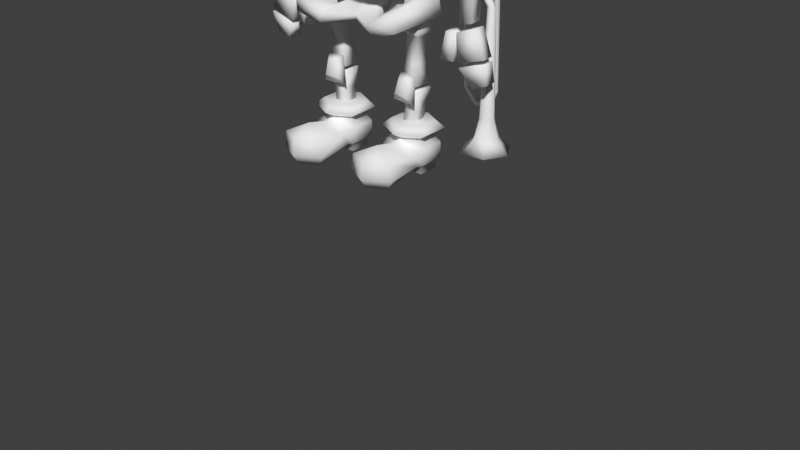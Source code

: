 # Source: skelol.blend  (saved by Blender 4.5.91; exported with 4.5.12 LTS)
import bpy
from mathutils import Matrix  # noqa: F401  (used for matrix-valued properties, if any)

bpy.ops.wm.read_factory_settings(use_empty=True)
scene = bpy.context.scene
scene.name = 'Scene'

# ---- world
world_world = bpy.data.worlds.new('World'); scene.world = world_world
world_world.use_nodes = True; world_world.node_tree.nodes.clear()
_N = world_world.node_tree.nodes; _L = world_world.node_tree.links
n0 = _N.new('ShaderNodeOutputWorld'); n0.name = 'World Output'; n0.location = (300, 300)
n1 = _N.new('ShaderNodeBackground'); n1.name = 'Background'; n1.location = (10, 300)
n1.inputs[0].default_value = (0.05088, 0.05088, 0.05088, 1.0)
_L.new(n1.outputs[0], n0.inputs[0])
n0.is_active_output = True
world_world.color = (0.05088, 0.05088, 0.05088)
world_world.use_sun_shadow = False
world_world.sun_shadow_jitter_overblur = 0.0

# ---- meshes
me_skelol_mesh = bpy.data.meshes.new('skelol mesh')
me_skelol_mesh.from_pydata([(0.2211, -0.1258, 0.161), (0.3237, -0.138, 0.1124), (0.3262, -0.1188, 0.05715), (0.2755, -0.1404, 0.001335), (0.3274, -0.3339, 0.1443), (0.3449, -0.3277, 0.05715), (0.3086, -0.3061, 0.001335), (0.2211, -0.3861, 0.1443), (0.2211, -0.4016, 0.05715), (0.2211, -0.3583, 0.001335), (0.2211, -0.2826, 0.1969), (0.1148, -0.3339, 0.1443), (0.09741, -0.3277, 0.05715), (0.1336, -0.3061, 0.001335), (0.1186, -0.138, 0.1124), (0.116, -0.1188, 0.05715), (0.1668, -0.1404, 0.001335), (0.2211, 0.09696, 0.002011), (0.123, 0.04032, 0.002011), (0.123, -0.07297, 0.002011), (0.3192, -0.07297, 0.002011), (0.3192, 0.04032, 0.002011), (0.2211, 0.09696, 0.03985), (0.123, 0.04032, 0.03985), (0.123, -0.07297, 0.03985), (0.3192, -0.07297, 0.03985), (0.3192, 0.04032, 0.03985), (0.2211, 0.122, 0.05716), (0.1051, 0.05502, 0.05716), (0.1051, -0.07897, 0.05716), (0.3372, -0.07897, 0.05716), (0.3372, 0.05502, 0.05716), (0.2211, 0.122, 0.1363), (0.1051, 0.05502, 0.1363), (0.1051, -0.07897, 0.1363), (0.3372, -0.07897, 0.1363), (0.3372, 0.05502, 0.1363), (0.2211, 0.08261, 0.1788), (0.1392, 0.03532, 0.1788), (0.1392, -0.05926, 0.1788), (0.2211, -0.1066, 0.1788), (0.303, -0.05926, 0.1788), (0.303, 0.03532, 0.1788), (0.2211, 0.1404, 0.2124), (0.08917, 0.06422, 0.2124), (0.08917, -0.08816, 0.2124), (0.2211, -0.1644, 0.2124), (0.3531, -0.08816, 0.2124), (0.3531, 0.06422, 0.2124), (0.2211, 0.09811, 0.2463), (0.1258, 0.04307, 0.2463), (0.1258, -0.06701, 0.2463), (0.2211, -0.122, 0.2463), (0.3165, -0.06701, 0.2463), (0.3165, 0.04307, 0.2463), (0.2145, -0.2666, 1.417), (0.2956, 0.1208, 1.497), (0.0, 0.2464, 1.426), (0.0, -0.3881, 1.369), (0.3124, 0.1208, 0.9612), (0.247, -0.2666, 0.9612), (0.0, -0.3881, 1.077), (0.0, 0.2464, 1.077), (0.3033, -0.2508, 0.7394), (0.352, 0.02962, 0.7736), (0.0, 0.09393, 0.7237), (0.0, -0.1658, 0.7217), (0.3267, 0.02245, 0.8966), (0.2851, -0.2579, 0.8218), (0.0, -0.1622, 0.7624), (0.0, 0.02436, 0.8842), (0.14, -0.1397, 0.7779), (0.2222, -0.08377, 0.8303), (0.1316, -0.1094, 0.7371), (0.2021, -0.07432, 0.7659), (0.1595, -0.2481, 0.6989), (0.1302, 0.1751, 0.8192), (0.1503, -0.2482, 0.7562), (0.116, 0.1081, 0.9647), (0.04949, -0.04988, 0.8261), (0.1365, 0.02495, 0.8781), (0.0605, -0.04969, 0.7582), (0.1432, 0.009151, 0.7964), (0.0, 0.1146, 0.8958), (0.0, 0.08546, 1.769), (0.0, -0.001943, 0.8051), (0.06984, 0.03904, 0.8958), (0.0, -0.06561, 1.769), (0.06984, 0.009924, 1.769), (0.3377, -0.07288, 1.497), (0.3436, -0.07288, 0.9612), (0.06984, 0.06568, 1.501), (0.06984, 0.009924, 0.9721), (0.0, 0.08546, 0.9721), (0.0, 0.1412, 1.501), (0.0, -0.009855, 1.501), (0.0, -0.06561, 0.9721), (0.09719, -0.2461, 1.434), (0.07117, -0.2453, 1.526), (0.06428, -0.1429, 1.424), (0.03826, -0.142, 1.516), (0.3581, -0.1633, 1.501), (0.3404, -0.1627, 1.563), (0.3357, -0.09325, 1.494), (0.3181, -0.09265, 1.556), (0.3082, 0.1208, 1.41), (0.3208, 0.1208, 1.262), (0.3334, 0.1208, 1.175), (0.3031, 0.1208, 1.048), (0.2256, -0.2666, 1.347), (0.2367, -0.2666, 1.214), (0.2478, -0.2666, 1.143), (0.2388, -0.2666, 1.032), (0.0, -0.3881, 1.331), (0.0, -0.3881, 1.231), (0.0, -0.3881, 1.193), (0.0, -0.3881, 1.115), (0.0, 0.2464, 1.377), (0.0, 0.2464, 1.266), (0.0, 0.2464, 1.217), (0.0, 0.2464, 1.126), (0.3503, -0.07288, 1.41), (0.3629, -0.07288, 1.262), (0.3755, -0.07288, 1.175), (0.3343, -0.07288, 1.048), (0.1695, -0.2049, 1.427), (0.2281, 0.05949, 1.484), (0.0, 0.1452, 1.434), (0.0, -0.2879, 1.392), (0.2589, 0.05949, 0.9693), (0.2117, -0.2049, 0.9693), (0.0, -0.2879, 1.053), (0.0, 0.1452, 1.053), (0.2586, -0.07272, 1.484), (0.2814, -0.07272, 0.9693), (0.2397, 0.05949, 1.402), (0.2513, 0.05949, 1.258), (0.2629, 0.05949, 1.175), (0.2504, 0.05949, 1.052), (0.1801, -0.2049, 1.356), (0.1906, -0.2049, 1.223), (0.2011, -0.2049, 1.152), (0.2039, -0.2049, 1.04), (0.0, -0.2879, 1.345), (0.0, -0.2879, 1.235), (0.0, -0.2879, 1.188), (0.0, -0.2879, 1.1), (0.0, 0.1452, 1.378), (0.0, 0.1452, 1.261), (0.0, 0.1452, 1.205), (0.0, 0.1452, 1.108), (0.2702, -0.07272, 1.402), (0.2818, -0.07272, 1.258), (0.2934, -0.07272, 1.175), (0.2729, -0.07272, 1.052), (0.06984, 0.06568, 1.237), (0.0, 0.1412, 1.237), (0.0, -0.009855, 1.237), (0.1586, -0.127, 1.466), (0.1409, -0.1265, 1.529), (0.1809, -0.1971, 1.473), (0.1632, -0.1965, 1.536), (0.1886, -0.06596, 0.4091), (0.2841, -0.05884, 0.4051), (0.1806, 0.04256, 0.4117), (0.2761, 0.04968, 0.4077), (0.1707, -0.06714, 0.1281), (0.2355, -0.0623, 0.1254), (0.1653, 0.006513, 0.1298), (0.2301, 0.01135, 0.1271), (0.1928, 0.02839, 0.3088), (0.2576, 0.03323, 0.3061), (0.1982, -0.04526, 0.307), (0.2631, -0.04042, 0.3043), (0.2696, -0.06596, 0.4311), (0.1741, -0.05884, 0.435), (0.2776, 0.04256, 0.4284), (0.1821, 0.04968, 0.4324), (0.2821, -0.06282, 0.6768), (0.2173, -0.05799, 0.6795), (0.2875, 0.01083, 0.6751), (0.2227, 0.01566, 0.6778), (0.2654, 0.02839, 0.5314), (0.2006, 0.03323, 0.5341), (0.26, -0.04526, 0.5331), (0.1952, -0.04042, 0.5358), (0.2281, 0.01135, 0.7923), (0.2929, 0.006513, 0.7896), (0.2875, -0.06714, 0.7913), (0.2227, -0.0623, 0.7941), (0.2972, -0.08221, 0.6987), (0.2017, -0.07508, 0.7027), (0.3052, 0.02626, 0.6961), (0.2097, 0.03338, 0.7001), (0.1288, 0.01919, 0.814), (0.1233, -0.05446, 0.8158), (0.1024, -0.06725, 0.7244), (0.1104, 0.04122, 0.7218), (0.287, -0.08751, 0.3493), (0.1555, -0.08039, 0.3548), (0.2737, -0.06681, 0.4899), (0.1845, -0.06197, 0.4936), (0.2545, -0.1163, 0.3932), (0.1853, -0.1126, 0.3961), (0.2005, -0.1029, 0.4692), (0.2475, -0.1054, 0.4672), (0.4783, -0.06596, 1.065), (0.5725, -0.05884, 1.081), (0.4699, 0.04256, 1.066), (0.5641, 0.04968, 1.082), (0.5202, -0.06714, 0.7867), (0.5841, -0.0623, 0.7977), (0.5145, 0.006513, 0.7872), (0.5784, 0.01135, 0.7983), (0.5036, 0.02839, 0.968), (0.5675, 0.03323, 0.9791), (0.5093, -0.04526, 0.9674), (0.5732, -0.04042, 0.9785), (0.5528, -0.06596, 1.104), (0.4586, -0.05884, 1.087), (0.5612, 0.04256, 1.103), (0.467, 0.04968, 1.087), (0.5131, -0.06282, 1.347), (0.4491, -0.05799, 1.336), (0.5187, 0.01083, 1.346), (0.4548, 0.01566, 1.335), (0.5275, 0.02839, 1.201), (0.4636, 0.03323, 1.19), (0.5218, -0.04526, 1.201), (0.4579, -0.04042, 1.19), (0.4359, 0.01135, 1.448), (0.4998, 0.006513, 1.459), (0.4942, -0.06714, 1.46), (0.4302, -0.0623, 1.449), (0.5232, -0.08221, 1.371), (0.429, -0.07508, 1.355), (0.5315, 0.02626, 1.37), (0.4374, 0.03338, 1.354), (0.3342, 0.01919, 1.448), (0.3285, -0.05446, 1.449), (0.3273, -0.06725, 1.355), (0.3357, 0.04122, 1.354), (0.5073, -0.06714, 0.7444), (0.608, -0.0623, 0.7781), (0.4981, 0.006513, 0.7429), (0.5987, 0.01135, 0.7767), (0.6478, 0.01135, 0.6446), (0.5061, 0.006513, 0.6017), (0.519, -0.06714, 0.604), (0.6607, -0.0623, 0.6468), (0.652, 0.01135, 0.6235), (0.5113, 0.006513, 0.5808), (0.5241, -0.06714, 0.5831), (0.6648, -0.0623, 0.6257), (0.6488, 0.03913, 0.5161), (0.578, 0.03429, 0.489), (0.5847, -0.03936, 0.4899), (0.6555, -0.03452, 0.517), (0.4471, -0.06714, 0.7413), (0.4977, -0.0623, 0.7434), (0.4429, 0.006513, 0.7426), (0.4935, 0.01135, 0.7447), (0.4798, 0.01135, 0.6054), (0.4097, 0.006513, 0.6067), (0.4157, -0.06714, 0.6051), (0.4857, -0.0623, 0.6037), (0.0, 0.2627, 2.342), (0.0, 0.4146, 2.144), (0.0, 0.418, 1.872), (0.0, 0.3824, 1.738), (0.2275, 0.1314, 2.342), (0.3941, 0.1871, 2.144), (0.405, 0.1552, 1.919), (0.2549, 0.1375, 1.792), (0.2205, -0.3116, 2.342), (0.3941, -0.3904, 2.15), (0.405, -0.4056, 1.935), (0.0, -0.395, 2.342), (0.0, -0.5142, 2.15), (0.0, -0.5646, 1.887), (0.0, 1.541e-08, 2.413), (0.0, -0.4327, 1.782), (0.0, -0.386, 1.782), (0.3192, -0.2475, 1.782), (0.2955, 0.1496, 1.645), (0.0, -0.441, 1.563), (0.2368, 0.1336, 1.782), (0.3791, -0.2038, 1.652), (0.0, -0.3115, 1.563), (0.2458, -0.2249, 1.782), (0.2458, -0.3556, 1.782), (0.2926, -0.3574, 1.63), (0.3045, -0.2422, 1.631), (0.3102, 0.1547, 1.782), (0.3701, 0.1547, 1.66), (0.2532, -0.4662, 1.916), (0.0, -0.4299, 1.724), (0.0, -0.5447, 1.724), (0.129, -0.4112, 1.739), (0.129, -0.497, 1.739), (0.2508, -0.4502, 1.717), (0.2742, -0.4444, 1.744), (0.2748, -0.3877, 1.744), (0.2585, -0.3834, 1.717), (0.1551, -0.4873, 1.709), (0.2012, -0.4703, 1.705), (0.2441, -0.3811, 1.705), (0.1981, -0.3944, 1.709), (0.0838, -0.4212, 1.701), (0.04763, -0.4252, 1.7), (0.04763, -0.5178, 1.7), (0.0838, -0.5038, 1.701), (0.0, -0.4435, 1.807), (0.2643, -0.3928, 1.807), (-0.2211, -0.1258, 0.161), (-0.3237, -0.138, 0.1124), (-0.3262, -0.1188, 0.05715), (-0.2755, -0.1404, 0.001335), (-0.3274, -0.3339, 0.1443), (-0.3449, -0.3277, 0.05715), (-0.3086, -0.3061, 0.001335), (-0.2211, -0.3861, 0.1443), (-0.2211, -0.4016, 0.05715), (-0.2211, -0.3583, 0.001335), (-0.2211, -0.2826, 0.1969), (-0.1148, -0.3339, 0.1443), (-0.09741, -0.3277, 0.05715), (-0.1336, -0.3061, 0.001335), (-0.1186, -0.138, 0.1124), (-0.116, -0.1188, 0.05715), (-0.1668, -0.1404, 0.001335), (-0.2211, 0.09696, 0.002011), (-0.123, 0.04032, 0.002011), (-0.123, -0.07297, 0.002011), (-0.3192, -0.07297, 0.002011), (-0.3192, 0.04032, 0.002011), (-0.2211, 0.09696, 0.03985), (-0.123, 0.04032, 0.03985), (-0.123, -0.07297, 0.03985), (-0.3192, -0.07297, 0.03985), (-0.3192, 0.04032, 0.03985), (-0.2211, 0.122, 0.05716), (-0.1051, 0.05502, 0.05716), (-0.1051, -0.07897, 0.05716), (-0.3372, -0.07897, 0.05716), (-0.3372, 0.05502, 0.05716), (-0.2211, 0.122, 0.1363), (-0.1051, 0.05502, 0.1363), (-0.1051, -0.07897, 0.1363), (-0.3372, -0.07897, 0.1363), (-0.3372, 0.05502, 0.1363), (-0.2211, 0.08261, 0.1788), (-0.1392, 0.03532, 0.1788), (-0.1392, -0.05926, 0.1788), (-0.2211, -0.1066, 0.1788), (-0.303, -0.05926, 0.1788), (-0.303, 0.03532, 0.1788), (-0.2211, 0.1404, 0.2124), (-0.08917, 0.06422, 0.2124), (-0.08917, -0.08816, 0.2124), (-0.2211, -0.1644, 0.2124), (-0.3531, -0.08816, 0.2124), (-0.3531, 0.06422, 0.2124), (-0.2211, 0.09811, 0.2463), (-0.1258, 0.04307, 0.2463), (-0.1258, -0.06701, 0.2463), (-0.2211, -0.122, 0.2463), (-0.3165, -0.06701, 0.2463), (-0.3165, 0.04307, 0.2463), (-0.2145, -0.2666, 1.417), (-0.2956, 0.1208, 1.497), (-0.3124, 0.1208, 0.9612), (-0.247, -0.2666, 0.9612), (-0.3033, -0.2508, 0.7394), (-0.352, 0.02962, 0.7736), (-0.3267, 0.02245, 0.8966), (-0.2851, -0.2579, 0.8218), (-0.14, -0.1397, 0.7779), (-0.2222, -0.08377, 0.8303), (-0.1316, -0.1094, 0.7371), (-0.2021, -0.07432, 0.7659), (-0.1595, -0.2481, 0.6989), (-0.1302, 0.1751, 0.8192), (-0.1503, -0.2482, 0.7562), (-0.116, 0.1081, 0.9647), (-0.04949, -0.04988, 0.8261), (-0.1365, 0.02495, 0.8781), (-0.0605, -0.04969, 0.7582), (-0.1432, 0.009151, 0.7964), (-0.06984, 0.03904, 0.8958), (-0.06984, 0.009924, 1.769), (-0.3377, -0.07288, 1.497), (-0.3436, -0.07288, 0.9612), (-0.06984, 0.06568, 1.501), (-0.06984, 0.009924, 0.9721), (-0.09719, -0.2461, 1.434), (-0.07117, -0.2453, 1.526), (-0.06428, -0.1429, 1.424), (-0.03826, -0.142, 1.516), (-0.3581, -0.1633, 1.501), (-0.3404, -0.1627, 1.563), (-0.3357, -0.09325, 1.494), (-0.3181, -0.09265, 1.556), (-0.3082, 0.1208, 1.41), (-0.3208, 0.1208, 1.262), (-0.3334, 0.1208, 1.175), (-0.3031, 0.1208, 1.048), (-0.2256, -0.2666, 1.347), (-0.2367, -0.2666, 1.214), (-0.2478, -0.2666, 1.143), (-0.2388, -0.2666, 1.032), (-0.3503, -0.07288, 1.41), (-0.3629, -0.07288, 1.262), (-0.3755, -0.07288, 1.175), (-0.3343, -0.07288, 1.048), (-0.1695, -0.2049, 1.427), (-0.2281, 0.05949, 1.484), (-0.2589, 0.05949, 0.9693), (-0.2117, -0.2049, 0.9693), (-0.2586, -0.07272, 1.484), (-0.2814, -0.07272, 0.9693), (-0.2397, 0.05949, 1.402), (-0.2513, 0.05949, 1.258), (-0.2629, 0.05949, 1.175), (-0.2504, 0.05949, 1.052), (-0.1801, -0.2049, 1.356), (-0.1906, -0.2049, 1.223), (-0.2011, -0.2049, 1.152), (-0.2039, -0.2049, 1.04), (-0.2702, -0.07272, 1.402), (-0.2818, -0.07272, 1.258), (-0.2934, -0.07272, 1.175), (-0.2729, -0.07272, 1.052), (-0.06984, 0.06568, 1.237), (-0.1586, -0.127, 1.466), (-0.1409, -0.1265, 1.529), (-0.1809, -0.1971, 1.473), (-0.1632, -0.1965, 1.536), (-0.1886, -0.06596, 0.4091), (-0.2841, -0.05884, 0.4051), (-0.1806, 0.04256, 0.4117), (-0.2761, 0.04968, 0.4077), (-0.1707, -0.06714, 0.1281), (-0.2355, -0.0623, 0.1254), (-0.1653, 0.006513, 0.1298), (-0.2301, 0.01135, 0.1271), (-0.1928, 0.02839, 0.3088), (-0.2576, 0.03323, 0.3061), (-0.1982, -0.04526, 0.307), (-0.2631, -0.04042, 0.3043), (-0.2696, -0.06596, 0.4311), (-0.1741, -0.05884, 0.435), (-0.2776, 0.04256, 0.4284), (-0.1821, 0.04968, 0.4324), (-0.2821, -0.06282, 0.6768), (-0.2173, -0.05799, 0.6795), (-0.2875, 0.01083, 0.6751), (-0.2227, 0.01566, 0.6778), (-0.2654, 0.02839, 0.5314), (-0.2006, 0.03323, 0.5341), (-0.26, -0.04526, 0.5331), (-0.1952, -0.04042, 0.5358), (-0.2281, 0.01135, 0.7923), (-0.2929, 0.006513, 0.7896), (-0.2875, -0.06714, 0.7913), (-0.2227, -0.0623, 0.7941), (-0.2972, -0.08221, 0.6987), (-0.2017, -0.07508, 0.7027), (-0.3052, 0.02626, 0.6961), (-0.2097, 0.03338, 0.7001), (-0.1288, 0.01919, 0.814), (-0.1233, -0.05446, 0.8158), (-0.1024, -0.06725, 0.7244), (-0.1104, 0.04122, 0.7218), (-0.287, -0.08751, 0.3493), (-0.1555, -0.08039, 0.3548), (-0.2737, -0.06681, 0.4899), (-0.1845, -0.06197, 0.4936), (-0.2545, -0.1163, 0.3932), (-0.1853, -0.1126, 0.3961), (-0.2005, -0.1029, 0.4692), (-0.2475, -0.1054, 0.4672), (-0.4783, -0.06596, 1.065), (-0.5725, -0.05884, 1.081), (-0.4699, 0.04256, 1.066), (-0.5641, 0.04968, 1.082), (-0.5202, -0.06714, 0.7867), (-0.5841, -0.0623, 0.7977), (-0.5145, 0.006513, 0.7872), (-0.5784, 0.01135, 0.7983), (-0.5036, 0.02839, 0.968), (-0.5675, 0.03323, 0.9791), (-0.5093, -0.04526, 0.9674), (-0.5732, -0.04042, 0.9785), (-0.5528, -0.06596, 1.104), (-0.4586, -0.05884, 1.087), (-0.5612, 0.04256, 1.103), (-0.467, 0.04968, 1.087), (-0.5131, -0.06282, 1.347), (-0.4491, -0.05799, 1.336), (-0.5187, 0.01083, 1.346), (-0.4548, 0.01566, 1.335), (-0.5275, 0.02839, 1.201), (-0.4636, 0.03323, 1.19), (-0.5218, -0.04526, 1.201), (-0.4579, -0.04042, 1.19), (-0.4359, 0.01135, 1.448), (-0.4998, 0.006513, 1.459), (-0.4942, -0.06714, 1.46), (-0.4302, -0.0623, 1.449), (-0.5232, -0.08221, 1.371), (-0.429, -0.07508, 1.355), (-0.5315, 0.02626, 1.37), (-0.4374, 0.03338, 1.354), (-0.3342, 0.01919, 1.448), (-0.3285, -0.05446, 1.449), (-0.3273, -0.06725, 1.355), (-0.3357, 0.04122, 1.354), (-0.5073, -0.06714, 0.7444), (-0.608, -0.0623, 0.7781), (-0.4981, 0.006513, 0.7429), (-0.5987, 0.01135, 0.7767), (-0.6478, 0.01135, 0.6446), (-0.5061, 0.006513, 0.6017), (-0.519, -0.06714, 0.604), (-0.6607, -0.0623, 0.6468), (-0.652, 0.01135, 0.6235), (-0.5113, 0.006513, 0.5808), (-0.5241, -0.06714, 0.5831), (-0.6648, -0.0623, 0.6257), (-0.6488, 0.03913, 0.5161), (-0.578, 0.03429, 0.489), (-0.5847, -0.03936, 0.4899), (-0.6555, -0.03452, 0.517), (-0.4471, -0.06714, 0.7413), (-0.4977, -0.0623, 0.7434), (-0.4429, 0.006513, 0.7426), (-0.4935, 0.01135, 0.7447), (-0.4798, 0.01135, 0.6054), (-0.4097, 0.006513, 0.6067), (-0.4157, -0.06714, 0.6051), (-0.4857, -0.0623, 0.6037), (-0.2275, 0.1314, 2.342), (-0.3941, 0.1871, 2.144), (-0.405, 0.1552, 1.919), (-0.2549, 0.1375, 1.792), (-0.2205, -0.3116, 2.342), (-0.3941, -0.3904, 2.15), (-0.405, -0.4056, 1.935), (-0.3192, -0.2475, 1.782), (-0.2955, 0.1496, 1.645), (-0.2368, 0.1336, 1.782), (-0.3791, -0.2038, 1.652), (-0.2458, -0.2249, 1.782), (-0.2458, -0.3556, 1.782), (-0.2926, -0.3574, 1.63), (-0.3045, -0.2422, 1.631), (-0.3102, 0.1547, 1.782), (-0.3701, 0.1547, 1.66), (-0.2532, -0.4662, 1.916), (-0.129, -0.4112, 1.739), (-0.129, -0.497, 1.739), (-0.2508, -0.4502, 1.717), (-0.2742, -0.4444, 1.744), (-0.2748, -0.3877, 1.744), (-0.2585, -0.3834, 1.717), (-0.1551, -0.4873, 1.709), (-0.2012, -0.4703, 1.705), (-0.2441, -0.3811, 1.705), (-0.1981, -0.3944, 1.709), (-0.0838, -0.4212, 1.701), (-0.04763, -0.4252, 1.7), (-0.04763, -0.5178, 1.7), (-0.0838, -0.5038, 1.701), (-0.2643, -0.3928, 1.807), (0.4469, 0.1002, 0.145), (0.51, -0.009122, 0.145), (0.6363, -0.009122, 0.145), (0.6995, 0.1002, 0.145), (0.6363, 0.2096, 0.145), (0.51, 0.2096, 0.145), (0.506, 0.1002, 0.2026), (0.5396, 0.04204, 0.2026), (0.6068, 0.04204, 0.2026), (0.6404, 0.1002, 0.2026), (0.6068, 0.1584, 0.2026), (0.5396, 0.1584, 0.2026), (0.5334, 0.1002, 0.3086), (0.5533, 0.06581, 0.3086), (0.593, 0.06581, 0.3086), (0.6129, 0.1002, 0.3086), (0.593, 0.1347, 0.3086), (0.5533, 0.1347, 0.3086), (0.5521, 0.1047, 0.8398), (0.5627, 0.08652, 0.8398), (0.5837, 0.08652, 0.8398), (0.5942, 0.1047, 0.8398), (0.5837, 0.1229, 0.8398), (0.5627, 0.1229, 0.8398), (0.5197, 0.1247, 0.8969), (0.5265, 0.1247, 0.9168), (0.5299, 0.1065, 0.9267), (0.5265, 0.08831, 0.9168), (0.5197, 0.08831, 0.8969), (0.5163, 0.1065, 0.887), (0.4613, 0.1409, 0.902), (0.4541, 0.1409, 0.9205), (0.4506, 0.1227, 0.9298), (0.4541, 0.1044, 0.9205), (0.4613, 0.1044, 0.902), (0.4648, 0.1227, 0.8927), (0.4246, 0.1471, 0.8551), (0.4047, 0.1471, 0.8555), (0.3948, 0.1289, 0.8558), (0.4047, 0.1107, 0.8555), (0.4246, 0.1107, 0.8551), (0.4346, 0.1289, 0.8549), (0.4246, 0.1788, 0.4117), (0.4047, 0.1788, 0.4117), (0.3948, 0.1606, 0.4117), (0.4047, 0.1424, 0.4117), (0.4246, 0.1424, 0.4117), (0.4346, 0.1606, 0.4117), (0.4718, 0.1841, 0.3499), (0.463, 0.1841, 0.3321), (0.4586, 0.1659, 0.3231), (0.463, 0.1476, 0.3321), (0.4718, 0.1476, 0.3499), (0.4762, 0.1659, 0.3588), (0.5326, 0.1804, 0.3514), (0.5462, 0.1804, 0.3346), (0.553, 0.1606, 0.3262), (0.5462, 0.1409, 0.3346), (0.5326, 0.1409, 0.3514), (0.5258, 0.1606, 0.3598), (0.5645, 0.172, 0.4241), (0.581, 0.172, 0.4231), (0.5892, 0.1569, 0.4225), (0.581, 0.1418, 0.4231), (0.5645, 0.1418, 0.4241), (0.5563, 0.1569, 0.4247), (0.5657, 0.1541, 1.059), (0.5798, 0.1541, 1.059), (0.5868, 0.1412, 1.06), (0.5798, 0.1284, 1.059), (0.5657, 0.1284, 1.059), (0.5587, 0.1412, 1.059), (0.5546, 0.1745, 1.103), (0.5909, 0.1745, 1.104), (0.6091, 0.1412, 1.105), (0.5909, 0.1079, 1.104), (0.5546, 0.1079, 1.103), (0.5364, 0.1412, 1.102), (0.5922, 0.1332, 0.2111), (0.6113, 0.1002, 0.2111), (0.5922, 0.06726, 0.2111), (0.5541, 0.06726, 0.2111), (0.5351, 0.1002, 0.2111), (0.5727, 0.1412, 1.092), (0.5541, 0.1332, 0.2111)], [], [(16, 15, 2, 3), (10, 0, 14), (2, 1, 4, 5), (3, 2, 5, 6), (1, 10, 4), (16, 3, 6, 13), (5, 4, 7, 8), (6, 5, 8, 9), (4, 10, 7), (6, 9, 13), (8, 7, 11, 12), (9, 8, 12, 13), (7, 10, 11), (11, 10, 14), (12, 11, 14, 15), (13, 12, 15, 16), (21, 26, 25, 20), (18, 23, 22, 17), (17, 22, 26, 21), (20, 25, 24, 19), (19, 24, 23, 18), (22, 27, 31, 26), (30, 2, 25), (24, 29, 28, 23), (26, 31, 30, 25), (24, 15, 29), (23, 28, 27, 22), (31, 36, 35, 30), (28, 33, 32, 27), (27, 32, 36, 31), (29, 15, 14, 34), (29, 34, 33, 28), (32, 37, 42, 36), (35, 41, 40, 0), (34, 39, 38, 33), (36, 42, 41, 35), (0, 40, 39, 34), (33, 38, 37, 32), (42, 48, 47, 41), (40, 46, 45, 39), (38, 44, 43, 37), (37, 43, 48, 42), (41, 47, 46, 40), (39, 45, 44, 38), (43, 49, 54, 48), (47, 53, 52, 46), (45, 51, 50, 44), (48, 54, 53, 47), (46, 52, 51, 45), (44, 50, 49, 43), (1, 2, 30, 35), (24, 25, 2, 15), (0, 10, 1), (35, 0, 1), (34, 14, 0), (50, 51, 52, 53, 54, 49), (117, 57, 56, 105), (121, 89, 55, 109), (109, 55, 58, 113), (75, 77, 69, 66), (64, 67, 68, 63), (76, 78, 67, 64), (67, 72, 68), (68, 72, 71, 77), (79, 70, 69), (80, 79, 81, 82), (64, 63, 74), (76, 64, 74, 82), (78, 70, 79, 80), (72, 80, 82, 74), (67, 78, 80, 72), (65, 70, 78, 76), (63, 68, 77, 75), (75, 66, 81, 73), (79, 71, 73, 81), (71, 72, 74, 73), (65, 76, 82, 81), (77, 71, 79, 69), (81, 66, 65), (63, 75, 73, 74), (91, 94, 84, 88), (95, 91, 88, 87), (105, 56, 89, 121), (85, 86, 92, 96), (157, 155, 91, 95), (86, 83, 93, 92), (155, 156, 94, 91), (158, 159, 104, 103), (103, 104, 102, 101), (160, 161, 98, 97), (158, 103, 101, 160), (159, 100, 98, 161), (59, 108, 124, 90), (107, 106, 122, 123), (60, 112, 116, 61), (111, 110, 114, 115), (90, 124, 112, 60), (123, 122, 110, 111), (62, 120, 108, 59), (119, 118, 106, 107), (108, 120, 150, 138), (111, 115, 145, 141), (119, 107, 137, 149), (114, 110, 140, 144), (106, 118, 148, 136), (109, 113, 143, 139), (124, 108, 138, 154), (117, 105, 135, 147), (112, 124, 154, 142), (107, 123, 153, 137), (123, 111, 141, 153), (60, 61, 131, 130), (89, 56, 126, 133), (122, 106, 136, 152), (56, 57, 127, 126), (110, 122, 152, 140), (90, 60, 130, 134), (59, 90, 134, 129), (105, 121, 151, 135), (55, 89, 133, 125), (121, 109, 139, 151), (62, 59, 129, 132), (116, 112, 142, 146), (58, 55, 125, 128), (126, 127, 147, 135), (137, 136, 148, 149), (129, 138, 150, 132), (131, 146, 142, 130), (145, 144, 140, 141), (128, 125, 139, 143), (133, 126, 135, 151), (125, 133, 151, 139), (153, 152, 136, 137), (141, 140, 152, 153), (130, 142, 154, 134), (134, 154, 138, 129), (92, 93, 156, 155), (96, 92, 155, 157), (99, 97, 98, 100), (104, 159, 161, 102), (99, 158, 160, 97), (101, 102, 161, 160), (99, 100, 159, 158), (170, 171, 169, 168), (168, 169, 167, 166), (172, 173, 163, 162), (170, 168, 166, 172), (171, 165, 163, 173), (164, 162, 163, 165), (169, 171, 173, 167), (164, 170, 172, 162), (166, 167, 173, 172), (164, 165, 171, 170), (182, 183, 181, 180), (191, 190, 188, 189), (184, 185, 175, 174), (182, 180, 178, 184), (183, 177, 175, 185), (176, 174, 175, 177), (181, 183, 185, 179), (176, 182, 184, 174), (178, 179, 185, 184), (176, 177, 183, 182), (187, 186, 189, 188), (190, 192, 187, 188), (189, 186, 194, 195), (192, 193, 186, 187), (180, 181, 193, 192), (181, 179, 191, 193), (178, 180, 192, 190), (179, 178, 190, 191), (197, 196, 195, 194), (193, 191, 196, 197), (186, 193, 197, 194), (191, 189, 195, 196), (200, 198, 199, 201), (205, 204, 203, 202), (198, 200, 205, 202), (199, 198, 202, 203), (200, 201, 204, 205), (201, 199, 203, 204), (86, 85, 83), (214, 215, 213, 212), (212, 213, 211, 210), (216, 217, 207, 206), (214, 212, 210, 216), (215, 209, 207, 217), (208, 206, 207, 209), (213, 215, 217, 211), (208, 214, 216, 206), (210, 211, 217, 216), (208, 209, 215, 214), (226, 227, 225, 224), (235, 234, 232, 233), (228, 229, 219, 218), (226, 224, 222, 228), (227, 221, 219, 229), (220, 218, 219, 221), (225, 227, 229, 223), (220, 226, 228, 218), (222, 223, 229, 228), (220, 221, 227, 226), (231, 230, 233, 232), (234, 236, 231, 232), (233, 230, 238, 239), (236, 237, 230, 231), (224, 225, 237, 236), (225, 223, 235, 237), (222, 224, 236, 234), (223, 222, 234, 235), (241, 240, 239, 238), (237, 235, 240, 241), (230, 237, 241, 238), (235, 233, 239, 240), (244, 242, 243, 245), (247, 246, 249, 248), (243, 242, 248, 249), (242, 244, 247, 248), (245, 243, 249, 246), (244, 245, 246, 247), (251, 252, 253, 250), (255, 254, 257, 256), (250, 253, 257, 254), (251, 250, 254, 255), (253, 252, 256, 257), (252, 251, 255, 256), (260, 258, 259, 261), (263, 262, 265, 264), (259, 258, 264, 265), (258, 260, 263, 264), (261, 259, 265, 262), (260, 261, 262, 263), (269, 268, 272, 273), (267, 266, 270, 271), (266, 280, 270), (270, 280, 274), (273, 272, 276, 313), (271, 270, 274, 275), (274, 280, 277), (275, 274, 277, 278), (289, 283, 293, 286), (287, 292, 284, 294), (283, 287, 294, 293), (282, 289, 292, 288), (285, 291, 290, 281), (283, 289, 290), (292, 289, 286, 284), (291, 287, 283, 290), (290, 289, 282, 281), (286, 293, 294, 284), (288, 292, 291, 285), (287, 291, 292), (279, 295, 278), (272, 271, 275, 276), (268, 267, 271, 272), (302, 301, 300, 303), (301, 313, 295), (306, 305, 304, 307), (305, 306, 303, 300), (298, 307, 304, 299), (308, 311, 310, 309), (273, 313, 269), (309, 310, 297, 296), (308, 298, 299, 311), (300, 301, 295, 305), (304, 305, 299), (305, 295, 299), (310, 311, 299, 297), (279, 297, 299, 295), (269, 313, 312), (278, 295, 276, 275), (298, 313, 302), (302, 313, 301), (303, 306, 298, 302), (276, 295, 313), (308, 309, 296, 298), (298, 296, 312, 313), (306, 307, 298), (20, 19, 18, 17, 21), (330, 317, 316, 329), (324, 328, 314), (316, 319, 318, 315), (317, 320, 319, 316), (315, 318, 324), (330, 327, 320, 317), (319, 322, 321, 318), (320, 323, 322, 319), (318, 321, 324), (320, 327, 323), (322, 326, 325, 321), (323, 327, 326, 322), (321, 325, 324), (325, 328, 324), (326, 329, 328, 325), (327, 330, 329, 326), (335, 334, 339, 340), (332, 331, 336, 337), (331, 335, 340, 336), (334, 333, 338, 339), (333, 332, 337, 338), (336, 340, 345, 341), (344, 339, 316), (338, 337, 342, 343), (340, 339, 344, 345), (338, 343, 329), (337, 336, 341, 342), (345, 344, 349, 350), (342, 341, 346, 347), (341, 345, 350, 346), (343, 348, 328, 329), (343, 342, 347, 348), (346, 350, 356, 351), (349, 314, 354, 355), (348, 347, 352, 353), (350, 349, 355, 356), (314, 348, 353, 354), (347, 346, 351, 352), (356, 355, 361, 362), (354, 353, 359, 360), (352, 351, 357, 358), (351, 356, 362, 357), (355, 354, 360, 361), (353, 352, 358, 359), (357, 362, 368, 363), (361, 360, 366, 367), (359, 358, 364, 365), (362, 361, 367, 368), (360, 359, 365, 366), (358, 357, 363, 364), (315, 349, 344, 316), (338, 329, 316, 339), (314, 315, 324), (349, 315, 314), (348, 314, 328), (364, 363, 368, 367, 366, 365), (117, 403, 370, 57), (411, 407, 369, 391), (407, 113, 58, 369), (381, 66, 69, 383), (374, 373, 376, 375), (382, 374, 375, 384), (375, 376, 378), (376, 383, 377, 378), (385, 69, 70), (386, 388, 387, 385), (374, 380, 373), (382, 388, 380, 374), (384, 386, 385, 70), (378, 380, 388, 386), (375, 378, 386, 384), (65, 382, 384, 70), (373, 381, 383, 376), (381, 379, 387, 66), (385, 387, 379, 377), (377, 379, 380, 378), (65, 387, 388, 382), (383, 69, 385, 377), (387, 65, 66), (373, 380, 379, 381), (393, 390, 84, 94), (95, 87, 390, 393), (403, 411, 391, 370), (85, 96, 394, 389), (157, 95, 393, 433), (389, 394, 93, 83), (433, 393, 94, 156), (434, 401, 402, 435), (401, 399, 400, 402), (436, 395, 396, 437), (434, 436, 399, 401), (435, 437, 396, 398), (371, 392, 414, 406), (405, 413, 412, 404), (372, 61, 116, 410), (409, 115, 114, 408), (392, 372, 410, 414), (413, 409, 408, 412), (62, 371, 406, 120), (119, 405, 404, 118), (406, 424, 150, 120), (409, 427, 145, 115), (119, 149, 423, 405), (114, 144, 426, 408), (404, 422, 148, 118), (407, 425, 143, 113), (414, 432, 424, 406), (117, 147, 421, 403), (410, 428, 432, 414), (405, 423, 431, 413), (413, 431, 427, 409), (372, 418, 131, 61), (391, 419, 416, 370), (412, 430, 422, 404), (370, 416, 127, 57), (408, 426, 430, 412), (392, 420, 418, 372), (371, 417, 420, 392), (403, 421, 429, 411), (369, 415, 419, 391), (411, 429, 425, 407), (62, 132, 417, 371), (116, 146, 428, 410), (58, 128, 415, 369), (416, 421, 147, 127), (423, 149, 148, 422), (417, 132, 150, 424), (131, 418, 428, 146), (145, 427, 426, 144), (128, 143, 425, 415), (419, 429, 421, 416), (415, 425, 429, 419), (431, 423, 422, 430), (427, 431, 430, 426), (418, 420, 432, 428), (420, 417, 424, 432), (394, 433, 156, 93), (96, 157, 433, 394), (397, 398, 396, 395), (402, 400, 437, 435), (397, 395, 436, 434), (399, 436, 437, 400), (397, 434, 435, 398), (446, 444, 445, 447), (444, 442, 443, 445), (448, 438, 439, 449), (446, 448, 442, 444), (447, 449, 439, 441), (440, 441, 439, 438), (445, 443, 449, 447), (440, 438, 448, 446), (442, 448, 449, 443), (440, 446, 447, 441), (458, 456, 457, 459), (467, 465, 464, 466), (460, 450, 451, 461), (458, 460, 454, 456), (459, 461, 451, 453), (452, 453, 451, 450), (457, 455, 461, 459), (452, 450, 460, 458), (454, 460, 461, 455), (452, 458, 459, 453), (463, 464, 465, 462), (466, 464, 463, 468), (465, 471, 470, 462), (468, 463, 462, 469), (456, 468, 469, 457), (457, 469, 467, 455), (454, 466, 468, 456), (455, 467, 466, 454), (473, 470, 471, 472), (469, 473, 472, 467), (462, 470, 473, 469), (467, 472, 471, 465), (476, 477, 475, 474), (481, 478, 479, 480), (474, 478, 481, 476), (475, 479, 478, 474), (476, 481, 480, 477), (477, 480, 479, 475), (389, 83, 85), (490, 488, 489, 491), (488, 486, 487, 489), (492, 482, 483, 493), (490, 492, 486, 488), (491, 493, 483, 485), (484, 485, 483, 482), (489, 487, 493, 491), (484, 482, 492, 490), (486, 492, 493, 487), (484, 490, 491, 485), (502, 500, 501, 503), (511, 509, 508, 510), (504, 494, 495, 505), (502, 504, 498, 500), (503, 505, 495, 497), (496, 497, 495, 494), (501, 499, 505, 503), (496, 494, 504, 502), (498, 504, 505, 499), (496, 502, 503, 497), (507, 508, 509, 506), (510, 508, 507, 512), (509, 515, 514, 506), (512, 507, 506, 513), (500, 512, 513, 501), (501, 513, 511, 499), (498, 510, 512, 500), (499, 511, 510, 498), (517, 514, 515, 516), (513, 517, 516, 511), (506, 514, 517, 513), (511, 516, 515, 509), (520, 521, 519, 518), (523, 524, 525, 522), (519, 525, 524, 518), (518, 524, 523, 520), (521, 522, 525, 519), (520, 523, 522, 521), (527, 526, 529, 528), (531, 532, 533, 530), (526, 530, 533, 529), (527, 531, 530, 526), (529, 533, 532, 528), (528, 532, 531, 527), (536, 537, 535, 534), (539, 540, 541, 538), (535, 541, 540, 534), (534, 540, 539, 536), (537, 538, 541, 535), (536, 539, 538, 537), (269, 545, 544, 268), (267, 543, 542, 266), (266, 542, 280), (542, 546, 280), (545, 574, 548, 544), (543, 547, 546, 542), (546, 277, 280), (547, 278, 277, 546), (553, 551, 557, 549), (552, 558, 550, 556), (549, 557, 558, 552), (282, 288, 556, 553), (285, 281, 554, 555), (549, 554, 553), (556, 550, 551, 553), (555, 554, 549, 552), (554, 281, 282, 553), (551, 550, 558, 557), (288, 285, 555, 556), (552, 556, 555), (279, 278, 559), (544, 548, 547, 543), (268, 544, 543, 267), (564, 565, 562, 563), (563, 559, 574), (568, 569, 566, 567), (567, 562, 565, 568), (560, 561, 566, 569), (570, 571, 572, 573), (545, 269, 574), (571, 296, 297, 572), (570, 573, 561, 560), (562, 567, 559, 563), (566, 561, 567), (567, 561, 559), (572, 297, 561, 573), (279, 559, 561, 297), (269, 312, 574), (278, 547, 548, 559), (560, 564, 574), (564, 563, 574), (565, 564, 560, 568), (548, 574, 559), (570, 560, 296, 571), (560, 574, 312, 296), (568, 560, 569), (334, 335, 331, 332, 333), (578, 584, 583, 577), (576, 582, 581, 575), (575, 581, 586, 580), (579, 585, 584, 578), (577, 583, 582, 576), (580, 586, 585, 579), (586, 581, 587, 592), (584, 585, 591, 590), (582, 583, 589, 588), (585, 586, 592, 591), (583, 584, 590, 589), (581, 582, 588, 587), (591, 592, 598, 597), (589, 590, 596, 595), (587, 588, 594, 593), (592, 587, 593, 598), (590, 591, 597, 596), (588, 589, 595, 594), (597, 598, 599, 600), (595, 596, 601, 602), (593, 594, 603, 604), (598, 593, 604, 599), (596, 597, 600, 601), (594, 595, 602, 603), (600, 599, 605, 606), (603, 602, 608, 609), (601, 600, 606, 607), (604, 603, 609, 610), (602, 601, 607, 608), (599, 604, 610, 605), (610, 609, 615, 616), (608, 607, 613, 614), (605, 610, 616, 611), (606, 605, 611, 612), (609, 608, 614, 615), (607, 606, 612, 613), (615, 614, 620, 621), (613, 612, 618, 619), (616, 615, 621, 622), (614, 613, 619, 620), (611, 616, 622, 617), (612, 611, 617, 618), (620, 619, 625, 626), (617, 622, 628, 623), (618, 617, 623, 624), (621, 620, 626, 627), (619, 618, 624, 625), (622, 621, 627, 628), (625, 624, 630, 631), (628, 627, 633, 634), (626, 625, 631, 632), (623, 628, 634, 629), (624, 623, 629, 630), (627, 626, 632, 633), (629, 634, 640, 635), (630, 629, 635, 636), (633, 632, 638, 639), (631, 630, 636, 637), (634, 633, 639, 640), (632, 631, 637, 638), (636, 635, 641, 642), (639, 638, 644, 645), (637, 636, 642, 643), (640, 639, 645, 646), (638, 637, 643, 644), (635, 640, 646, 641), (646, 645, 651, 652), (644, 643, 649, 650), (641, 646, 652, 647), (642, 641, 647, 648), (645, 644, 650, 651), (643, 642, 648, 649), (648, 647, 658), (651, 650, 658), (649, 648, 658), (652, 651, 658), (650, 649, 658), (647, 652, 658), (575, 580, 659, 657), (579, 578, 654, 653), (577, 576, 656, 655), (580, 579, 653, 659), (578, 577, 655, 654), (576, 575, 657, 656), (657, 659, 653, 654, 655, 656)])
me_skelol_mesh.polygons.foreach_set('use_smooth', [True] * 643)
_uv = me_skelol_mesh.uv_layers.new(name='UVMap')
_uv.uv.foreach_set('vector', [0.7928, 0.2434, 0.7734, 0.227, 0.7734, 0.2951, 0.7928, 0.2786, 0.09597, 0.8754, 0.04507, 0.8724, 0.05473, 0.8265, 0.04507, 0.9416, 0.04927, 0.9192, 0.1119, 0.9023, 0.1259, 0.93, 0.9117, 0.6843, 0.9021, 0.7078, 0.846, 0.6695, 0.8646, 0.6565, 0.04927, 0.9192, 0.09597, 0.8754, 0.1119, 0.9023, 0.7034, 0.227, 0.7387, 0.227, 0.7494, 0.2807, 0.6927, 0.2807, 0.1259, 0.93, 0.1119, 0.9023, 0.123, 0.877, 0.1573, 0.879, 0.8646, 0.6565, 0.846, 0.6695, 0.8314, 0.6252, 0.8542, 0.6252, 0.1119, 0.9023, 0.09597, 0.8754, 0.123, 0.877, 0.7494, 0.2807, 0.7211, 0.2976, 0.6927, 0.2807, 0.1573, 0.879, 0.123, 0.877, 0.1149, 0.8506, 0.1321, 0.8248, 0.8542, 0.6252, 0.8314, 0.6252, 0.846, 0.5809, 0.8646, 0.5938, 0.123, 0.877, 0.09597, 0.8754, 0.1149, 0.8506, 0.1149, 0.8506, 0.09597, 0.8754, 0.05473, 0.8265, 0.1321, 0.8248, 0.1149, 0.8506, 0.05473, 0.8265, 0.05319, 0.8037, 0.8646, 0.5938, 0.846, 0.5809, 0.9021, 0.5425, 0.9117, 0.566, 0.3015, 0.5024, 0.3137, 0.5024, 0.3137, 0.4657, 0.3015, 0.4657, 0.3015, 0.3654, 0.3137, 0.3654, 0.3137, 0.3287, 0.3015, 0.3287, 0.3015, 0.539, 0.3137, 0.539, 0.3137, 0.5024, 0.3015, 0.5024, 0.3015, 0.4657, 0.3137, 0.4657, 0.3137, 0.4021, 0.3015, 0.4021, 0.3015, 0.4021, 0.3137, 0.4021, 0.3137, 0.3654, 0.3015, 0.3654, 0.9385, 0.9407, 0.9483, 0.9407, 0.9305, 0.9011, 0.9234, 0.9072, 0.8894, 0.8872, 0.8761, 0.8854, 0.8886, 0.8954, 0.8886, 0.9859, 0.8894, 0.9942, 0.9305, 0.9802, 0.9234, 0.9741, 0.9234, 0.9072, 0.9305, 0.9011, 0.8894, 0.8872, 0.8886, 0.8954, 0.8886, 0.9859, 0.8761, 0.9959, 0.8894, 0.9942, 0.9234, 0.9741, 0.9305, 0.9802, 0.9483, 0.9407, 0.9385, 0.9407, 0.832, 0.05972, 0.8571, 0.06639, 0.8766, 0.03073, 0.8521, 0.01697, 0.8355, 0.1495, 0.8584, 0.1405, 0.8516, 0.1033, 0.8264, 0.1051, 0.8264, 0.1051, 0.8516, 0.1033, 0.8571, 0.06639, 0.832, 0.05972, 0.8563, 0.1887, 0.8633, 0.2004, 0.8823, 0.1964, 0.8782, 0.1758, 0.8563, 0.1887, 0.8782, 0.1758, 0.8584, 0.1405, 0.8355, 0.1495, 0.8516, 0.1033, 0.8695, 0.103, 0.8736, 0.07217, 0.8571, 0.06639, 0.8766, 0.03073, 0.8895, 0.0447, 0.9195, 0.03051, 0.9189, 0.02133, 0.8782, 0.1758, 0.8912, 0.1623, 0.8762, 0.1341, 0.8584, 0.1405, 0.8571, 0.06639, 0.8736, 0.07217, 0.8895, 0.0447, 0.8766, 0.03073, 0.9188, 0.1851, 0.9195, 0.1764, 0.8912, 0.1623, 0.8782, 0.1758, 0.8584, 0.1405, 0.8762, 0.1341, 0.8695, 0.103, 0.8516, 0.1033, 0.5685, 0.1892, 0.5839, 0.1936, 0.5883, 0.1692, 0.5762, 0.1674, 0.575, 0.1443, 0.5911, 0.1448, 0.5926, 0.1124, 0.5708, 0.1133, 0.5621, 0.07198, 0.5911, 0.0689, 0.5841, 0.004067, 0.5552, 0.02333, 0.5552, 0.2166, 0.5736, 0.234, 0.5839, 0.1936, 0.5685, 0.1892, 0.5762, 0.1674, 0.5883, 0.1692, 0.5911, 0.1448, 0.575, 0.1443, 0.5708, 0.1133, 0.5926, 0.1124, 0.5911, 0.0689, 0.5621, 0.07198, 0.5736, 0.234, 0.5936, 0.2298, 0.5966, 0.1956, 0.5839, 0.1936, 0.5883, 0.1692, 0.5978, 0.1706, 0.6038, 0.1464, 0.5911, 0.1448, 0.5926, 0.1124, 0.6098, 0.1133, 0.6147, 0.0678, 0.5911, 0.0689, 0.5839, 0.1936, 0.5966, 0.1956, 0.5978, 0.1706, 0.5883, 0.1692, 0.5911, 0.1448, 0.6038, 0.1464, 0.6098, 0.1133, 0.5926, 0.1124, 0.5911, 0.0689, 0.6147, 0.0678, 0.61, 0.01257, 0.5841, 0.004067, 0.8809, 0.008652, 0.8599, 0.004067, 0.8521, 0.01697, 0.8766, 0.03073, 0.7575, 0.2293, 0.7575, 0.2928, 0.7734, 0.2951, 0.7734, 0.227, 0.04507, 0.8724, 0.09597, 0.8754, 0.04927, 0.9192, 0.8766, 0.03073, 0.9189, 0.02133, 0.8809, 0.008652, 0.8782, 0.1758, 0.8823, 0.1964, 0.9188, 0.1851, 0.6537, 0.227, 0.6228, 0.2448, 0.6228, 0.2805, 0.6537, 0.2983, 0.6846, 0.2805, 0.6846, 0.2448, 0.1609, 0.3356, 0.1449, 0.3348, 0.1275, 0.2297, 0.1558, 0.2274, 0.1525, 0.1633, 0.1243, 0.1656, 0.1378, 0.08801, 0.1609, 0.08628, 0.1609, 0.08628, 0.1378, 0.08801, 0.1364, 0.006638, 0.1484, 0.004067, 0.09509, 0.05576, 0.07675, 0.05993, 0.05493, 0.00822, 0.06747, 0.004067, 0.1161, 0.1954, 0.07617, 0.2034, 0.07327, 0.1085, 0.1003, 0.1039, 0.1068, 0.282, 0.05493, 0.2773, 0.07617, 0.2034, 0.1161, 0.1954, 0.1654, 0.8345, 0.196, 0.8781, 0.1654, 0.9303, 0.1654, 0.9303, 0.196, 0.8781, 0.2215, 0.9038, 0.2139, 0.9387, 0.2527, 0.8734, 0.2712, 0.8443, 0.2656, 0.9164, 0.8517, 0.7159, 0.8614, 0.7556, 0.8424, 0.7671, 0.8314, 0.7338, 0.5557, 0.8741, 0.5557, 0.7813, 0.5982, 0.8326, 0.6348, 0.9103, 0.5557, 0.8741, 0.5982, 0.8326, 0.6217, 0.8578, 0.2363, 0.8037, 0.2712, 0.8443, 0.2527, 0.8734, 0.227, 0.8421, 0.868, 0.8359, 0.8452, 0.8775, 0.8314, 0.8542, 0.8491, 0.8246, 0.1654, 0.8345, 0.2363, 0.8037, 0.227, 0.8421, 0.196, 0.8781, 0.1149, 0.34, 0.05908, 0.3303, 0.05493, 0.2773, 0.1068, 0.282, 0.1003, 0.1039, 0.07327, 0.1085, 0.07675, 0.05993, 0.09509, 0.05576, 0.6026, 0.7707, 0.6581, 0.7895, 0.6451, 0.8318, 0.6191, 0.8151, 0.8614, 0.7556, 0.8647, 0.7996, 0.8482, 0.7974, 0.8424, 0.7671, 0.8647, 0.7996, 0.868, 0.8359, 0.8491, 0.8246, 0.8482, 0.7974, 0.6787, 0.8714, 0.6348, 0.9103, 0.6217, 0.8578, 0.6451, 0.8318, 0.2139, 0.9387, 0.2215, 0.9038, 0.2527, 0.8734, 0.2656, 0.9164, 0.6451, 0.8318, 0.6581, 0.7895, 0.6787, 0.8714, 0.5557, 0.7813, 0.6026, 0.7707, 0.6191, 0.8151, 0.5982, 0.8326, 0.2874, 0.2312, 0.3213, 0.231, 0.3083, 0.3202, 0.2743, 0.3204, 0.2534, 0.2314, 0.2874, 0.2312, 0.2743, 0.3204, 0.2404, 0.3206, 0.1558, 0.2274, 0.1275, 0.2297, 0.1243, 0.1656, 0.1525, 0.1633, 0.2659, 0.004067, 0.2791, 0.037, 0.2734, 0.05853, 0.2404, 0.05574, 0.253, 0.1441, 0.2869, 0.144, 0.2874, 0.2312, 0.2534, 0.2314, 0.2791, 0.037, 0.3075, 0.02747, 0.3063, 0.05577, 0.2734, 0.05853, 0.2869, 0.144, 0.3208, 0.1438, 0.3213, 0.231, 0.2874, 0.2312, 0.7519, 0.9254, 0.773, 0.925, 0.7673, 0.9838, 0.7462, 0.9842, 0.2313, 0.3595, 0.2102, 0.3595, 0.2102, 0.3356, 0.2313, 0.3356, 0.9575, 0.4742, 0.9365, 0.4737, 0.9322, 0.4401, 0.9633, 0.4408, 0.958, 0.03759, 0.9516, 0.09632, 0.9276, 0.09688, 0.9341, 0.03815, 0.9325, 0.1385, 0.9276, 0.105, 0.9629, 0.1058, 0.9564, 0.1391, 0.1694, 0.1094, 0.1976, 0.1091, 0.1972, 0.1726, 0.169, 0.1729, 0.005805, 0.1175, 0.0341, 0.1166, 0.0342, 0.1808, 0.005906, 0.1817, 0.1731, 0.2429, 0.1961, 0.2428, 0.2323, 0.3261, 0.2201, 0.3274, 0.004067, 0.2575, 0.02719, 0.2569, 0.0468, 0.341, 0.03474, 0.343, 0.169, 0.1729, 0.1972, 0.1726, 0.1961, 0.2428, 0.1731, 0.2429, 0.005906, 0.1817, 0.0342, 0.1808, 0.02719, 0.2569, 0.004067, 0.2575, 0.2164, 0.004067, 0.2323, 0.005473, 0.1976, 0.1091, 0.1694, 0.1094, 0.03092, 0.004067, 0.0468, 0.005699, 0.0341, 0.1166, 0.005805, 0.1175, 0.717, 0.0451, 0.8182, 0.004067, 0.8171, 0.03733, 0.734, 0.06509, 0.3813, 0.7834, 0.2993, 0.8224, 0.2997, 0.7899, 0.3661, 0.7633, 0.2993, 0.6164, 0.4081, 0.6569, 0.3855, 0.6769, 0.2997, 0.6493, 0.7624, 0.3077, 0.8396, 0.3464, 0.8247, 0.3665, 0.7626, 0.3402, 0.8665, 0.4735, 0.7624, 0.5135, 0.7626, 0.4807, 0.8442, 0.4534, 0.5038, 0.7806, 0.4304, 0.8197, 0.4307, 0.7869, 0.4892, 0.7603, 0.7064, 0.1078, 0.717, 0.0451, 0.734, 0.06509, 0.7264, 0.1079, 0.4304, 0.6131, 0.5312, 0.6527, 0.5091, 0.6728, 0.4308, 0.6459, 0.7365, 0.1711, 0.7064, 0.1078, 0.7264, 0.1079, 0.7481, 0.1511, 0.4081, 0.6569, 0.4222, 0.7195, 0.3957, 0.7197, 0.3855, 0.6769, 0.4222, 0.7195, 0.3813, 0.7834, 0.3661, 0.7633, 0.3957, 0.7197, 0.7927, 0.7098, 0.7051, 0.7509, 0.7074, 0.7175, 0.7809, 0.6899, 0.641, 0.4098, 0.6553, 0.3472, 0.6773, 0.3673, 0.6669, 0.4101, 0.8807, 0.4109, 0.8665, 0.4735, 0.8442, 0.4534, 0.8544, 0.4107, 0.6553, 0.3472, 0.7542, 0.3077, 0.7533, 0.3406, 0.6773, 0.3673, 0.8396, 0.3464, 0.8807, 0.4109, 0.8544, 0.4107, 0.8247, 0.3665, 0.8232, 0.6467, 0.7927, 0.7098, 0.7809, 0.6899, 0.8029, 0.6468, 0.8127, 0.584, 0.8232, 0.6467, 0.8029, 0.6468, 0.7954, 0.604, 0.5312, 0.6527, 0.5454, 0.7153, 0.5193, 0.7155, 0.5091, 0.6728, 0.6836, 0.476, 0.641, 0.4098, 0.6669, 0.4101, 0.6977, 0.4555, 0.5454, 0.7153, 0.5038, 0.7806, 0.4892, 0.7603, 0.5193, 0.7155, 0.7051, 0.5425, 0.8127, 0.584, 0.7954, 0.604, 0.7073, 0.5762, 0.8182, 0.2108, 0.7365, 0.1711, 0.7481, 0.1511, 0.8169, 0.178, 0.7542, 0.5163, 0.6836, 0.476, 0.6977, 0.4555, 0.7535, 0.483, 0.1714, 0.416, 0.1841, 0.3364, 0.2021, 0.3356, 0.1982, 0.4183, 0.511, 0.472, 0.5379, 0.4729, 0.5475, 0.5584, 0.5296, 0.5602, 0.293, 0.4143, 0.2662, 0.4141, 0.2404, 0.3303, 0.2583, 0.3287, 0.2556, 0.5764, 0.2404, 0.5747, 0.2674, 0.5059, 0.2905, 0.5061, 0.5325, 0.3077, 0.5475, 0.3102, 0.5327, 0.376, 0.5095, 0.3754, 0.1771, 0.5761, 0.179, 0.5139, 0.2021, 0.5158, 0.1921, 0.5793, 0.169, 0.4599, 0.1714, 0.416, 0.1982, 0.4183, 0.1959, 0.4622, 0.179, 0.5139, 0.169, 0.4599, 0.1959, 0.4622, 0.2021, 0.5158, 0.511, 0.4281, 0.538, 0.4289, 0.5379, 0.4729, 0.511, 0.472, 0.5095, 0.3754, 0.5327, 0.376, 0.538, 0.4289, 0.511, 0.4281, 0.2905, 0.5061, 0.2674, 0.5059, 0.2665, 0.4575, 0.2933, 0.4578, 0.2933, 0.4578, 0.2665, 0.4575, 0.2662, 0.4141, 0.293, 0.4143, 0.2734, 0.05853, 0.3063, 0.05577, 0.3208, 0.1438, 0.2869, 0.144, 0.2404, 0.05574, 0.2734, 0.05853, 0.2869, 0.144, 0.253, 0.1441, 0.5095, 0.6036, 0.5095, 0.5683, 0.5405, 0.5683, 0.5405, 0.6036, 0.939, 0.1973, 0.9325, 0.1385, 0.9564, 0.1391, 0.9629, 0.1978, 0.9629, 0.004067, 0.958, 0.03759, 0.9341, 0.03815, 0.9276, 0.004885, 0.9633, 0.533, 0.9422, 0.5325, 0.9365, 0.4737, 0.9575, 0.4742, 0.7462, 0.892, 0.7772, 0.8914, 0.773, 0.925, 0.7519, 0.9254, 0.4723, 0.9353, 0.4663, 0.9155, 0.5246, 0.9102, 0.5289, 0.93, 0.2313, 0.4236, 0.2102, 0.4236, 0.2102, 0.3997, 0.2313, 0.3997, 0.4673, 0.8664, 0.466, 0.8898, 0.4304, 0.8901, 0.4323, 0.8612, 0.4715, 0.8417, 0.5275, 0.8476, 0.5289, 0.8691, 0.4673, 0.8664, 0.4663, 0.9155, 0.4337, 0.9225, 0.4304, 0.8901, 0.466, 0.8898, 0.7854, 0.9824, 0.7854, 0.9471, 0.8164, 0.9471, 0.8164, 0.9824, 0.5246, 0.9102, 0.4663, 0.9155, 0.466, 0.8898, 0.5264, 0.8881, 0.4413, 0.8278, 0.4715, 0.8417, 0.4673, 0.8664, 0.4323, 0.8612, 0.5289, 0.8691, 0.5264, 0.8881, 0.466, 0.8898, 0.4673, 0.8664, 0.4437, 0.9506, 0.4337, 0.9225, 0.4663, 0.9155, 0.4723, 0.9353, 0.7533, 0.7941, 0.7743, 0.7928, 0.7717, 0.8401, 0.7507, 0.8414, 0.9527, 0.6327, 0.9837, 0.6347, 0.9771, 0.6645, 0.956, 0.6632, 0.9766, 0.5776, 0.9556, 0.5763, 0.9527, 0.5425, 0.9837, 0.5445, 0.03607, 0.3849, 0.03333, 0.4322, 0.009468, 0.434, 0.01221, 0.3867, 0.9279, 0.7496, 0.9241, 0.7159, 0.9593, 0.7179, 0.9518, 0.7509, 0.2554, 0.9821, 0.2554, 0.9469, 0.2865, 0.9469, 0.2865, 0.9821, 0.9316, 0.7969, 0.9279, 0.7496, 0.9518, 0.7509, 0.9555, 0.7982, 0.03922, 0.3512, 0.03607, 0.3849, 0.01221, 0.3867, 0.004067, 0.3538, 0.9792, 0.625, 0.9582, 0.6236, 0.9556, 0.5763, 0.9766, 0.5776, 0.7462, 0.761, 0.7772, 0.759, 0.7743, 0.7928, 0.7533, 0.7941, 0.03409, 0.4714, 0.03567, 0.4924, 0.01181, 0.4942, 0.01023, 0.4731, 0.004067, 0.4432, 0.03921, 0.4406, 0.03409, 0.4714, 0.01023, 0.4731, 0.01181, 0.4942, 0.03567, 0.4924, 0.03813, 0.5253, 0.01427, 0.5271, 0.7462, 0.8506, 0.7772, 0.8487, 0.7739, 0.8798, 0.7529, 0.8811, 0.7507, 0.8414, 0.7717, 0.8401, 0.7772, 0.8487, 0.7462, 0.8506, 0.9316, 0.7969, 0.9555, 0.7982, 0.9611, 0.8072, 0.9259, 0.8053, 0.009468, 0.434, 0.03333, 0.4322, 0.03921, 0.4406, 0.004067, 0.4432, 0.9582, 0.6236, 0.9792, 0.625, 0.9837, 0.6347, 0.9527, 0.6327, 0.1146, 0.9497, 0.1146, 0.985, 0.08425, 0.9811, 0.08425, 0.9571, 0.9259, 0.8053, 0.9611, 0.8072, 0.9593, 0.8402, 0.9241, 0.8383, 0.7739, 0.8798, 0.7772, 0.8487, 0.81, 0.8521, 0.8067, 0.8832, 0.9527, 0.6327, 0.956, 0.6632, 0.9232, 0.6667, 0.9199, 0.6363, 0.172, 0.9926, 0.1654, 0.9469, 0.2081, 0.9469, 0.2009, 0.9926, 0.5867, 0.2806, 0.5737, 0.279, 0.5697, 0.2596, 0.5906, 0.2586, 0.6067, 0.2421, 0.6, 0.2951, 0.5867, 0.2806, 0.5906, 0.2586, 0.5552, 0.2421, 0.6067, 0.2421, 0.5906, 0.2586, 0.5697, 0.2596, 0.6, 0.2951, 0.562, 0.2942, 0.5737, 0.279, 0.5867, 0.2806, 0.562, 0.2942, 0.5552, 0.2421, 0.5697, 0.2596, 0.5737, 0.279, 0.2791, 0.037, 0.2659, 0.004067, 0.3075, 0.02747, 0.8567, 0.9444, 0.8356, 0.9449, 0.8413, 0.886, 0.8624, 0.8856, 0.2313, 0.3916, 0.2102, 0.3916, 0.2102, 0.3676, 0.2313, 0.3676, 0.009786, 0.9136, 0.03085, 0.9141, 0.03511, 0.9477, 0.004067, 0.947, 0.8937, 0.4994, 0.9002, 0.4407, 0.9241, 0.4401, 0.9176, 0.4988, 0.958, 0.2652, 0.9629, 0.2988, 0.9276, 0.2979, 0.9341, 0.2647, 0.2162, 0.9821, 0.2162, 0.9469, 0.2473, 0.9469, 0.2473, 0.9821, 0.9516, 0.2065, 0.958, 0.2652, 0.9341, 0.2647, 0.9276, 0.206, 0.8888, 0.5329, 0.8937, 0.4994, 0.9176, 0.4988, 0.9241, 0.5321, 0.004067, 0.8548, 0.02513, 0.8553, 0.03085, 0.9141, 0.009786, 0.9136, 0.8624, 0.9778, 0.8314, 0.9785, 0.8356, 0.9449, 0.8567, 0.9444, 0.8959, 0.3428, 0.917, 0.3415, 0.9143, 0.3889, 0.8933, 0.3902, 0.3321, 0.9207, 0.3631, 0.9226, 0.3565, 0.9525, 0.3354, 0.9511, 0.356, 0.8656, 0.335, 0.8643, 0.3321, 0.8305, 0.3631, 0.8325, 0.2724, 0.6182, 0.2697, 0.6656, 0.2458, 0.6674, 0.2485, 0.62, 0.3751, 0.8642, 0.3712, 0.8305, 0.4064, 0.8324, 0.3989, 0.8655, 0.04507, 0.985, 0.04507, 0.9497, 0.07612, 0.9497, 0.07612, 0.985, 0.3787, 0.9115, 0.3751, 0.8642, 0.3989, 0.8655, 0.4026, 0.9128, 0.2756, 0.5845, 0.2724, 0.6182, 0.2485, 0.62, 0.2404, 0.5871, 0.3586, 0.9129, 0.3376, 0.9116, 0.335, 0.8643, 0.356, 0.8656, 0.8888, 0.3097, 0.9198, 0.3077, 0.917, 0.3415, 0.8959, 0.3428, 0.2704, 0.7047, 0.272, 0.7257, 0.2481, 0.7275, 0.2466, 0.7065, 0.2404, 0.6766, 0.2755, 0.6739, 0.2704, 0.7047, 0.2466, 0.7065, 0.2481, 0.7275, 0.272, 0.7257, 0.2745, 0.7587, 0.2506, 0.7604, 0.8888, 0.3994, 0.9198, 0.3974, 0.9165, 0.4285, 0.8955, 0.4298, 0.8933, 0.3902, 0.9143, 0.3889, 0.9198, 0.3974, 0.8888, 0.3994, 0.3787, 0.9115, 0.4026, 0.9128, 0.4082, 0.9218, 0.373, 0.9198, 0.2458, 0.6674, 0.2697, 0.6656, 0.2755, 0.6739, 0.2404, 0.6766, 0.3376, 0.9116, 0.3586, 0.9129, 0.3631, 0.9226, 0.3321, 0.9207, 0.1228, 0.985, 0.1228, 0.9497, 0.1532, 0.9537, 0.1532, 0.9776, 0.373, 0.9198, 0.4082, 0.9218, 0.4064, 0.9548, 0.3712, 0.9528, 0.9165, 0.4285, 0.9198, 0.3974, 0.9527, 0.4009, 0.9494, 0.432, 0.3321, 0.9207, 0.3354, 0.9511, 0.3026, 0.9547, 0.2993, 0.9243, 0.0334, 0.6626, 0.009352, 0.663, 0.006092, 0.6287, 0.03014, 0.6284, 0.03471, 0.5352, 0.0283, 0.5828, 0.004067, 0.583, 0.01048, 0.5354, 0.8641, 0.271, 0.8651, 0.2366, 0.9097, 0.227, 0.9097, 0.275, 0.009352, 0.663, 0.0334, 0.6626, 0.03471, 0.7084, 0.01048, 0.7086, 0.03014, 0.6284, 0.006092, 0.6287, 0.004067, 0.583, 0.0283, 0.5828, 0.737, 0.9222, 0.7381, 0.9566, 0.6925, 0.9594, 0.6925, 0.9114, 0.7051, 0.76, 0.7293, 0.759, 0.7381, 0.8058, 0.7138, 0.8069, 0.7051, 0.8664, 0.7052, 0.8417, 0.7291, 0.8412, 0.7291, 0.8658, 0.7138, 0.8069, 0.7381, 0.8058, 0.7291, 0.8412, 0.7052, 0.8417, 0.7854, 0.939, 0.7854, 0.8914, 0.8196, 0.9021, 0.8211, 0.9267, 0.5557, 0.9661, 0.5557, 0.9185, 0.5913, 0.9288, 0.5898, 0.9533, 0.7375, 0.9019, 0.7133, 0.9033, 0.7051, 0.8664, 0.7291, 0.8658, 0.004632, 0.7849, 0.02853, 0.7848, 0.02797, 0.8012, 0.004067, 0.8013, 0.004628, 0.7396, 0.004837, 0.7168, 0.02878, 0.7168, 0.02857, 0.7395, 0.6529, 0.9654, 0.6366, 0.9633, 0.6302, 0.9185, 0.6529, 0.92, 0.02853, 0.7848, 0.004632, 0.7849, 0.004628, 0.7396, 0.02857, 0.7395, 0.004067, 0.8013, 0.02797, 0.8012, 0.02878, 0.8466, 0.004837, 0.8467, 0.6158, 0.9633, 0.5994, 0.9656, 0.5994, 0.9203, 0.6221, 0.9185, 0.04649, 0.7956, 0.04507, 0.7509, 0.2021, 0.7454, 0.1623, 0.7956, 0.05101, 0.6628, 0.08026, 0.5874, 0.1652, 0.5926, 0.1981, 0.6718, 0.5471, 0.2983, 0.459, 0.2996, 0.5049, 0.2244, 0.5049, 0.2244, 0.459, 0.2996, 0.3615, 0.2202, 0.5153, 0.004067, 0.519, 0.06802, 0.3373, 0.06545, 0.3435, 0.004067, 0.5262, 0.1413, 0.5049, 0.2244, 0.3615, 0.2202, 0.3393, 0.1354, 0.3615, 0.2202, 0.459, 0.2996, 0.3294, 0.2896, 0.697, 0.6865, 0.6533, 0.7626, 0.5769, 0.7626, 0.5633, 0.6906, 0.6736, 0.09834, 0.6983, 0.1015, 0.6416, 0.2189, 0.6228, 0.2028, 0.05842, 0.482, 0.07246, 0.4577, 0.1441, 0.5627, 0.1244, 0.5776, 0.477, 0.4643, 0.4322, 0.4465, 0.445, 0.331, 0.4888, 0.3346, 0.6329, 0.3141, 0.6081, 0.406, 0.5557, 0.4112, 0.5583, 0.3077, 0.4326, 0.6049, 0.4304, 0.504, 0.4817, 0.5064, 0.5013, 0.5875, 0.6983, 0.1015, 0.6736, 0.09834, 0.6912, 0.05981, 0.5557, 0.4112, 0.6081, 0.406, 0.6329, 0.5195, 0.5868, 0.5344, 0.4304, 0.504, 0.4322, 0.4465, 0.477, 0.4643, 0.4817, 0.5064, 0.6912, 0.05981, 0.6736, 0.09834, 0.6228, 0.01782, 0.6291, 0.004067, 0.5013, 0.3133, 0.4888, 0.3346, 0.445, 0.331, 0.4532, 0.3077, 0.1441, 0.383, 0.07246, 0.4577, 0.05493, 0.4246, 0.1208, 0.3481, 0.05842, 0.482, 0.05493, 0.4246, 0.07246, 0.4577, 0.5557, 0.6042, 0.6438, 0.6118, 0.5633, 0.6906, 0.519, 0.06802, 0.5262, 0.1413, 0.3393, 0.1354, 0.3373, 0.06545, 0.04507, 0.7509, 0.05101, 0.6628, 0.1981, 0.6718, 0.2021, 0.7454, 0.9112, 0.8264, 0.8931, 0.8232, 0.8931, 0.8117, 0.9143, 0.8168, 0.8931, 0.8232, 0.9059, 0.8466, 0.8761, 0.8773, 0.916, 0.8108, 0.8883, 0.7945, 0.8842, 0.7791, 0.913, 0.7955, 0.8883, 0.7945, 0.916, 0.8108, 0.9143, 0.8168, 0.8931, 0.8117, 0.9106, 0.7707, 0.913, 0.7955, 0.8842, 0.7791, 0.8832, 0.766, 0.9107, 0.7513, 0.8843, 0.7468, 0.8818, 0.7345, 0.9114, 0.7395, 0.4222, 0.5239, 0.4158, 0.3522, 0.3429, 0.6082, 0.9114, 0.7395, 0.8818, 0.7345, 0.8761, 0.7159, 0.9128, 0.7222, 0.9107, 0.7513, 0.9106, 0.7707, 0.8832, 0.766, 0.8843, 0.7468, 0.6437, 0.5472, 0.6516, 0.5556, 0.6438, 0.6118, 0.6262, 0.5435, 0.6104, 0.5452, 0.6262, 0.5435, 0.6015, 0.5549, 0.6262, 0.5435, 0.6438, 0.6118, 0.6015, 0.5549, 0.5743, 0.5425, 0.5868, 0.5425, 0.6015, 0.5549, 0.5569, 0.5511, 0.5557, 0.6042, 0.5569, 0.5511, 0.6015, 0.5549, 0.6438, 0.6118, 0.3429, 0.6082, 0.4158, 0.3522, 0.3294, 0.3401, 0.5633, 0.6906, 0.6438, 0.6118, 0.6969, 0.6165, 0.697, 0.6865, 0.3751, 0.324, 0.4158, 0.3522, 0.4222, 0.3323, 0.9112, 0.8264, 0.9059, 0.8466, 0.8931, 0.8232, 0.4186, 0.3229, 0.4147, 0.3181, 0.3751, 0.324, 0.4222, 0.3323, 0.6969, 0.6165, 0.6438, 0.6118, 0.6557, 0.5707, 0.3621, 0.3097, 0.3505, 0.3077, 0.334, 0.3133, 0.3751, 0.324, 0.3751, 0.324, 0.334, 0.3133, 0.3294, 0.3401, 0.4158, 0.3522, 0.4147, 0.3181, 0.3991, 0.3175, 0.3751, 0.324, 0.8009, 0.227, 0.8009, 0.2906, 0.8376, 0.2906, 0.856, 0.2588, 0.8376, 0.227, 0.7928, 0.2434, 0.7928, 0.2786, 0.7734, 0.2951, 0.7734, 0.227, 0.09597, 0.8754, 0.05473, 0.8265, 0.04507, 0.8724, 0.04507, 0.9416, 0.1259, 0.93, 0.1119, 0.9023, 0.04927, 0.9192, 0.9117, 0.6843, 0.8646, 0.6565, 0.846, 0.6695, 0.9021, 0.7078, 0.04927, 0.9192, 0.1119, 0.9023, 0.09597, 0.8754, 0.7034, 0.227, 0.6927, 0.2807, 0.7494, 0.2807, 0.7387, 0.227, 0.1259, 0.93, 0.1573, 0.879, 0.123, 0.877, 0.1119, 0.9023, 0.8646, 0.6565, 0.8542, 0.6252, 0.8314, 0.6252, 0.846, 0.6695, 0.1119, 0.9023, 0.123, 0.877, 0.09597, 0.8754, 0.7494, 0.2807, 0.6927, 0.2807, 0.7211, 0.2976, 0.1573, 0.879, 0.1321, 0.8248, 0.1149, 0.8506, 0.123, 0.877, 0.8542, 0.6252, 0.8646, 0.5938, 0.846, 0.5809, 0.8314, 0.6252, 0.123, 0.877, 0.1149, 0.8506, 0.09597, 0.8754, 0.1149, 0.8506, 0.05473, 0.8265, 0.09597, 0.8754, 0.1321, 0.8248, 0.05319, 0.8037, 0.05473, 0.8265, 0.1149, 0.8506, 0.8646, 0.5938, 0.9117, 0.566, 0.9021, 0.5425, 0.846, 0.5809, 0.3015, 0.5024, 0.3015, 0.4657, 0.3137, 0.4657, 0.3137, 0.5024, 0.3015, 0.3654, 0.3015, 0.3287, 0.3137, 0.3287, 0.3137, 0.3654, 0.3015, 0.539, 0.3015, 0.5024, 0.3137, 0.5024, 0.3137, 0.539, 0.3015, 0.4657, 0.3015, 0.4021, 0.3137, 0.4021, 0.3137, 0.4657, 0.3015, 0.4021, 0.3015, 0.3654, 0.3137, 0.3654, 0.3137, 0.4021, 0.9385, 0.9407, 0.9234, 0.9072, 0.9305, 0.9011, 0.9483, 0.9407, 0.8894, 0.8872, 0.8886, 0.8954, 0.8761, 0.8854, 0.8886, 0.9859, 0.9234, 0.9741, 0.9305, 0.9802, 0.8894, 0.9942, 0.9234, 0.9072, 0.8886, 0.8954, 0.8894, 0.8872, 0.9305, 0.9011, 0.8886, 0.9859, 0.8894, 0.9942, 0.8761, 0.9959, 0.9234, 0.9741, 0.9385, 0.9407, 0.9483, 0.9407, 0.9305, 0.9802, 0.832, 0.05972, 0.8521, 0.01697, 0.8766, 0.03073, 0.8571, 0.06639, 0.8355, 0.1495, 0.8264, 0.1051, 0.8516, 0.1033, 0.8584, 0.1405, 0.8264, 0.1051, 0.832, 0.05972, 0.8571, 0.06639, 0.8516, 0.1033, 0.8563, 0.1887, 0.8782, 0.1758, 0.8823, 0.1964, 0.8633, 0.2004, 0.8563, 0.1887, 0.8355, 0.1495, 0.8584, 0.1405, 0.8782, 0.1758, 0.8516, 0.1033, 0.8571, 0.06639, 0.8736, 0.07217, 0.8695, 0.103, 0.8766, 0.03073, 0.9189, 0.02133, 0.9195, 0.03051, 0.8895, 0.0447, 0.8782, 0.1758, 0.8584, 0.1405, 0.8762, 0.1341, 0.8912, 0.1623, 0.8571, 0.06639, 0.8766, 0.03073, 0.8895, 0.0447, 0.8736, 0.07217, 0.9188, 0.1851, 0.8782, 0.1758, 0.8912, 0.1623, 0.9195, 0.1764, 0.8584, 0.1405, 0.8516, 0.1033, 0.8695, 0.103, 0.8762, 0.1341, 0.5685, 0.1892, 0.5762, 0.1674, 0.5883, 0.1692, 0.5839, 0.1936, 0.575, 0.1443, 0.5708, 0.1133, 0.5926, 0.1124, 0.5911, 0.1448, 0.5621, 0.07198, 0.5552, 0.02333, 0.5841, 0.004067, 0.5911, 0.0689, 0.5552, 0.2166, 0.5685, 0.1892, 0.5839, 0.1936, 0.5736, 0.234, 0.5762, 0.1674, 0.575, 0.1443, 0.5911, 0.1448, 0.5883, 0.1692, 0.5708, 0.1133, 0.5621, 0.07198, 0.5911, 0.0689, 0.5926, 0.1124, 0.5736, 0.234, 0.5839, 0.1936, 0.5966, 0.1956, 0.5936, 0.2298, 0.5883, 0.1692, 0.5911, 0.1448, 0.6038, 0.1464, 0.5978, 0.1706, 0.5926, 0.1124, 0.5911, 0.0689, 0.6147, 0.0678, 0.6098, 0.1133, 0.5839, 0.1936, 0.5883, 0.1692, 0.5978, 0.1706, 0.5966, 0.1956, 0.5911, 0.1448, 0.5926, 0.1124, 0.6098, 0.1133, 0.6038, 0.1464, 0.5911, 0.0689, 0.5841, 0.004067, 0.61, 0.01257, 0.6147, 0.0678, 0.8809, 0.008652, 0.8766, 0.03073, 0.8521, 0.01697, 0.8599, 0.004067, 0.7575, 0.2293, 0.7734, 0.227, 0.7734, 0.2951, 0.7575, 0.2928, 0.04507, 0.8724, 0.04927, 0.9192, 0.09597, 0.8754, 0.8766, 0.03073, 0.8809, 0.008652, 0.9189, 0.02133, 0.8782, 0.1758, 0.9188, 0.1851, 0.8823, 0.1964, 0.6537, 0.227, 0.6846, 0.2448, 0.6846, 0.2805, 0.6537, 0.2983, 0.6228, 0.2805, 0.6228, 0.2448, 0.1609, 0.3356, 0.1558, 0.2274, 0.1275, 0.2297, 0.1449, 0.3348, 0.1525, 0.1633, 0.1609, 0.08628, 0.1378, 0.08801, 0.1243, 0.1656, 0.1609, 0.08628, 0.1484, 0.004067, 0.1364, 0.006638, 0.1378, 0.08801, 0.09509, 0.05576, 0.06747, 0.004067, 0.05493, 0.00822, 0.07675, 0.05993, 0.1161, 0.1954, 0.1003, 0.1039, 0.07327, 0.1085, 0.07617, 0.2034, 0.1068, 0.282, 0.1161, 0.1954, 0.07617, 0.2034, 0.05493, 0.2773, 0.1654, 0.8345, 0.1654, 0.9303, 0.196, 0.8781, 0.1654, 0.9303, 0.2139, 0.9387, 0.2215, 0.9038, 0.196, 0.8781, 0.2527, 0.8734, 0.2656, 0.9164, 0.2712, 0.8443, 0.8517, 0.7159, 0.8314, 0.7338, 0.8424, 0.7671, 0.8614, 0.7556, 0.5557, 0.8741, 0.5982, 0.8326, 0.5557, 0.7813, 0.6348, 0.9103, 0.6217, 0.8578, 0.5982, 0.8326, 0.5557, 0.8741, 0.2363, 0.8037, 0.227, 0.8421, 0.2527, 0.8734, 0.2712, 0.8443, 0.868, 0.8359, 0.8491, 0.8246, 0.8314, 0.8542, 0.8452, 0.8775, 0.1654, 0.8345, 0.196, 0.8781, 0.227, 0.8421, 0.2363, 0.8037, 0.1149, 0.34, 0.1068, 0.282, 0.05493, 0.2773, 0.05908, 0.3303, 0.1003, 0.1039, 0.09509, 0.05576, 0.07675, 0.05993, 0.07327, 0.1085, 0.6026, 0.7707, 0.6191, 0.8151, 0.6451, 0.8318, 0.6581, 0.7895, 0.8614, 0.7556, 0.8424, 0.7671, 0.8482, 0.7974, 0.8647, 0.7996, 0.8647, 0.7996, 0.8482, 0.7974, 0.8491, 0.8246, 0.868, 0.8359, 0.6787, 0.8714, 0.6451, 0.8318, 0.6217, 0.8578, 0.6348, 0.9103, 0.2139, 0.9387, 0.2656, 0.9164, 0.2527, 0.8734, 0.2215, 0.9038, 0.6451, 0.8318, 0.6787, 0.8714, 0.6581, 0.7895, 0.5557, 0.7813, 0.5982, 0.8326, 0.6191, 0.8151, 0.6026, 0.7707, 0.2874, 0.2312, 0.2743, 0.3204, 0.3083, 0.3202, 0.3213, 0.231, 0.2534, 0.2314, 0.2404, 0.3206, 0.2743, 0.3204, 0.2874, 0.2312, 0.1558, 0.2274, 0.1525, 0.1633, 0.1243, 0.1656, 0.1275, 0.2297, 0.2659, 0.004067, 0.2404, 0.05574, 0.2734, 0.05853, 0.2791, 0.037, 0.253, 0.1441, 0.2534, 0.2314, 0.2874, 0.2312, 0.2869, 0.144, 0.2791, 0.037, 0.2734, 0.05853, 0.3063, 0.05577, 0.3075, 0.02747, 0.2869, 0.144, 0.2874, 0.2312, 0.3213, 0.231, 0.3208, 0.1438, 0.7519, 0.9254, 0.7462, 0.9842, 0.7673, 0.9838, 0.773, 0.925, 0.2313, 0.3595, 0.2313, 0.3356, 0.2102, 0.3356, 0.2102, 0.3595, 0.9575, 0.4742, 0.9633, 0.4408, 0.9322, 0.4401, 0.9365, 0.4737, 0.958, 0.03759, 0.9341, 0.03815, 0.9276, 0.09688, 0.9516, 0.09632, 0.9325, 0.1385, 0.9564, 0.1391, 0.9629, 0.1058, 0.9276, 0.105, 0.1694, 0.1094, 0.169, 0.1729, 0.1972, 0.1726, 0.1976, 0.1091, 0.005805, 0.1175, 0.005906, 0.1817, 0.0342, 0.1808, 0.0341, 0.1166, 0.1731, 0.2429, 0.2201, 0.3274, 0.2323, 0.3261, 0.1961, 0.2428, 0.004067, 0.2575, 0.03474, 0.343, 0.0468, 0.341, 0.02719, 0.2569, 0.169, 0.1729, 0.1731, 0.2429, 0.1961, 0.2428, 0.1972, 0.1726, 0.005906, 0.1817, 0.004067, 0.2575, 0.02719, 0.2569, 0.0342, 0.1808, 0.2164, 0.004067, 0.1694, 0.1094, 0.1976, 0.1091, 0.2323, 0.005473, 0.03092, 0.004067, 0.005805, 0.1175, 0.0341, 0.1166, 0.0468, 0.005699, 0.717, 0.0451, 0.734, 0.06509, 0.8171, 0.03733, 0.8182, 0.004067, 0.3813, 0.7834, 0.3661, 0.7633, 0.2997, 0.7899, 0.2993, 0.8224, 0.2993, 0.6164, 0.2997, 0.6493, 0.3855, 0.6769, 0.4081, 0.6569, 0.7624, 0.3077, 0.7626, 0.3402, 0.8247, 0.3665, 0.8396, 0.3464, 0.8665, 0.4735, 0.8442, 0.4534, 0.7626, 0.4807, 0.7624, 0.5135, 0.5038, 0.7806, 0.4892, 0.7603, 0.4307, 0.7869, 0.4304, 0.8197, 0.7064, 0.1078, 0.7264, 0.1079, 0.734, 0.06509, 0.717, 0.0451, 0.4304, 0.6131, 0.4308, 0.6459, 0.5091, 0.6728, 0.5312, 0.6527, 0.7365, 0.1711, 0.7481, 0.1511, 0.7264, 0.1079, 0.7064, 0.1078, 0.4081, 0.6569, 0.3855, 0.6769, 0.3957, 0.7197, 0.4222, 0.7195, 0.4222, 0.7195, 0.3957, 0.7197, 0.3661, 0.7633, 0.3813, 0.7834, 0.7927, 0.7098, 0.7809, 0.6899, 0.7074, 0.7175, 0.7051, 0.7509, 0.641, 0.4098, 0.6669, 0.4101, 0.6773, 0.3673, 0.6553, 0.3472, 0.8807, 0.4109, 0.8544, 0.4107, 0.8442, 0.4534, 0.8665, 0.4735, 0.6553, 0.3472, 0.6773, 0.3673, 0.7533, 0.3406, 0.7542, 0.3077, 0.8396, 0.3464, 0.8247, 0.3665, 0.8544, 0.4107, 0.8807, 0.4109, 0.8232, 0.6467, 0.8029, 0.6468, 0.7809, 0.6899, 0.7927, 0.7098, 0.8127, 0.584, 0.7954, 0.604, 0.8029, 0.6468, 0.8232, 0.6467, 0.5312, 0.6527, 0.5091, 0.6728, 0.5193, 0.7155, 0.5454, 0.7153, 0.6836, 0.476, 0.6977, 0.4555, 0.6669, 0.4101, 0.641, 0.4098, 0.5454, 0.7153, 0.5193, 0.7155, 0.4892, 0.7603, 0.5038, 0.7806, 0.7051, 0.5425, 0.7073, 0.5762, 0.7954, 0.604, 0.8127, 0.584, 0.8182, 0.2108, 0.8169, 0.178, 0.7481, 0.1511, 0.7365, 0.1711, 0.7542, 0.5163, 0.7535, 0.483, 0.6977, 0.4555, 0.6836, 0.476, 0.1714, 0.416, 0.1982, 0.4183, 0.2021, 0.3356, 0.1841, 0.3364, 0.511, 0.472, 0.5296, 0.5602, 0.5475, 0.5584, 0.5379, 0.4729, 0.293, 0.4143, 0.2583, 0.3287, 0.2404, 0.3303, 0.2662, 0.4141, 0.2556, 0.5764, 0.2905, 0.5061, 0.2674, 0.5059, 0.2404, 0.5747, 0.5325, 0.3077, 0.5095, 0.3754, 0.5327, 0.376, 0.5475, 0.3102, 0.1771, 0.5761, 0.1921, 0.5793, 0.2021, 0.5158, 0.179, 0.5139, 0.169, 0.4599, 0.1959, 0.4622, 0.1982, 0.4183, 0.1714, 0.416, 0.179, 0.5139, 0.2021, 0.5158, 0.1959, 0.4622, 0.169, 0.4599, 0.511, 0.4281, 0.511, 0.472, 0.5379, 0.4729, 0.538, 0.4289, 0.5095, 0.3754, 0.511, 0.4281, 0.538, 0.4289, 0.5327, 0.376, 0.2905, 0.5061, 0.2933, 0.4578, 0.2665, 0.4575, 0.2674, 0.5059, 0.2933, 0.4578, 0.293, 0.4143, 0.2662, 0.4141, 0.2665, 0.4575, 0.2734, 0.05853, 0.2869, 0.144, 0.3208, 0.1438, 0.3063, 0.05577, 0.2404, 0.05574, 0.253, 0.1441, 0.2869, 0.144, 0.2734, 0.05853, 0.5095, 0.6036, 0.5405, 0.6036, 0.5405, 0.5683, 0.5095, 0.5683, 0.939, 0.1973, 0.9629, 0.1978, 0.9564, 0.1391, 0.9325, 0.1385, 0.9629, 0.004067, 0.9276, 0.004885, 0.9341, 0.03815, 0.958, 0.03759, 0.9633, 0.533, 0.9575, 0.4742, 0.9365, 0.4737, 0.9422, 0.5325, 0.7462, 0.892, 0.7519, 0.9254, 0.773, 0.925, 0.7772, 0.8914, 0.4723, 0.9353, 0.5289, 0.93, 0.5246, 0.9102, 0.4663, 0.9155, 0.2313, 0.4236, 0.2313, 0.3997, 0.2102, 0.3997, 0.2102, 0.4236, 0.4673, 0.8664, 0.4323, 0.8612, 0.4304, 0.8901, 0.466, 0.8898, 0.4715, 0.8417, 0.4673, 0.8664, 0.5289, 0.8691, 0.5275, 0.8476, 0.4663, 0.9155, 0.466, 0.8898, 0.4304, 0.8901, 0.4337, 0.9225, 0.7854, 0.9824, 0.8164, 0.9824, 0.8164, 0.9471, 0.7854, 0.9471, 0.5246, 0.9102, 0.5264, 0.8881, 0.466, 0.8898, 0.4663, 0.9155, 0.4413, 0.8278, 0.4323, 0.8612, 0.4673, 0.8664, 0.4715, 0.8417, 0.5289, 0.8691, 0.4673, 0.8664, 0.466, 0.8898, 0.5264, 0.8881, 0.4437, 0.9506, 0.4723, 0.9353, 0.4663, 0.9155, 0.4337, 0.9225, 0.7533, 0.7941, 0.7507, 0.8414, 0.7717, 0.8401, 0.7743, 0.7928, 0.9527, 0.6327, 0.956, 0.6632, 0.9771, 0.6645, 0.9837, 0.6347, 0.9766, 0.5776, 0.9837, 0.5445, 0.9527, 0.5425, 0.9556, 0.5763, 0.03607, 0.3849, 0.01221, 0.3867, 0.009468, 0.434, 0.03333, 0.4322, 0.9279, 0.7496, 0.9518, 0.7509, 0.9593, 0.7179, 0.9241, 0.7159, 0.2554, 0.9821, 0.2865, 0.9821, 0.2865, 0.9469, 0.2554, 0.9469, 0.9316, 0.7969, 0.9555, 0.7982, 0.9518, 0.7509, 0.9279, 0.7496, 0.03922, 0.3512, 0.004067, 0.3538, 0.01221, 0.3867, 0.03607, 0.3849, 0.9792, 0.625, 0.9766, 0.5776, 0.9556, 0.5763, 0.9582, 0.6236, 0.7462, 0.761, 0.7533, 0.7941, 0.7743, 0.7928, 0.7772, 0.759, 0.03409, 0.4714, 0.01023, 0.4731, 0.01181, 0.4942, 0.03567, 0.4924, 0.004067, 0.4432, 0.01023, 0.4731, 0.03409, 0.4714, 0.03921, 0.4406, 0.01181, 0.4942, 0.01427, 0.5271, 0.03813, 0.5253, 0.03567, 0.4924, 0.7462, 0.8506, 0.7529, 0.8811, 0.7739, 0.8798, 0.7772, 0.8487, 0.7507, 0.8414, 0.7462, 0.8506, 0.7772, 0.8487, 0.7717, 0.8401, 0.9316, 0.7969, 0.9259, 0.8053, 0.9611, 0.8072, 0.9555, 0.7982, 0.009468, 0.434, 0.004067, 0.4432, 0.03921, 0.4406, 0.03333, 0.4322, 0.9582, 0.6236, 0.9527, 0.6327, 0.9837, 0.6347, 0.9792, 0.625, 0.1146, 0.9497, 0.08425, 0.9571, 0.08425, 0.9811, 0.1146, 0.985, 0.9259, 0.8053, 0.9241, 0.8383, 0.9593, 0.8402, 0.9611, 0.8072, 0.7739, 0.8798, 0.8067, 0.8832, 0.81, 0.8521, 0.7772, 0.8487, 0.9527, 0.6327, 0.9199, 0.6363, 0.9232, 0.6667, 0.956, 0.6632, 0.172, 0.9926, 0.2009, 0.9926, 0.2081, 0.9469, 0.1654, 0.9469, 0.5867, 0.2806, 0.5906, 0.2586, 0.5697, 0.2596, 0.5737, 0.279, 0.6067, 0.2421, 0.5906, 0.2586, 0.5867, 0.2806, 0.6, 0.2951, 0.5552, 0.2421, 0.5697, 0.2596, 0.5906, 0.2586, 0.6067, 0.2421, 0.6, 0.2951, 0.5867, 0.2806, 0.5737, 0.279, 0.562, 0.2942, 0.562, 0.2942, 0.5737, 0.279, 0.5697, 0.2596, 0.5552, 0.2421, 0.2791, 0.037, 0.3075, 0.02747, 0.2659, 0.004067, 0.8567, 0.9444, 0.8624, 0.8856, 0.8413, 0.886, 0.8356, 0.9449, 0.2313, 0.3916, 0.2313, 0.3676, 0.2102, 0.3676, 0.2102, 0.3916, 0.009786, 0.9136, 0.004067, 0.947, 0.03511, 0.9477, 0.03085, 0.9141, 0.8937, 0.4994, 0.9176, 0.4988, 0.9241, 0.4401, 0.9002, 0.4407, 0.958, 0.2652, 0.9341, 0.2647, 0.9276, 0.2979, 0.9629, 0.2988, 0.2162, 0.9821, 0.2473, 0.9821, 0.2473, 0.9469, 0.2162, 0.9469, 0.9516, 0.2065, 0.9276, 0.206, 0.9341, 0.2647, 0.958, 0.2652, 0.8888, 0.5329, 0.9241, 0.5321, 0.9176, 0.4988, 0.8937, 0.4994, 0.004067, 0.8548, 0.009786, 0.9136, 0.03085, 0.9141, 0.02513, 0.8553, 0.8624, 0.9778, 0.8567, 0.9444, 0.8356, 0.9449, 0.8314, 0.9785, 0.8959, 0.3428, 0.8933, 0.3902, 0.9143, 0.3889, 0.917, 0.3415, 0.3321, 0.9207, 0.3354, 0.9511, 0.3565, 0.9525, 0.3631, 0.9226, 0.356, 0.8656, 0.3631, 0.8325, 0.3321, 0.8305, 0.335, 0.8643, 0.2724, 0.6182, 0.2485, 0.62, 0.2458, 0.6674, 0.2697, 0.6656, 0.3751, 0.8642, 0.3989, 0.8655, 0.4064, 0.8324, 0.3712, 0.8305, 0.04507, 0.985, 0.07612, 0.985, 0.07612, 0.9497, 0.04507, 0.9497, 0.3787, 0.9115, 0.4026, 0.9128, 0.3989, 0.8655, 0.3751, 0.8642, 0.2756, 0.5845, 0.2404, 0.5871, 0.2485, 0.62, 0.2724, 0.6182, 0.3586, 0.9129, 0.356, 0.8656, 0.335, 0.8643, 0.3376, 0.9116, 0.8888, 0.3097, 0.8959, 0.3428, 0.917, 0.3415, 0.9198, 0.3077, 0.2704, 0.7047, 0.2466, 0.7065, 0.2481, 0.7275, 0.272, 0.7257, 0.2404, 0.6766, 0.2466, 0.7065, 0.2704, 0.7047, 0.2755, 0.6739, 0.2481, 0.7275, 0.2506, 0.7604, 0.2745, 0.7587, 0.272, 0.7257, 0.8888, 0.3994, 0.8955, 0.4298, 0.9165, 0.4285, 0.9198, 0.3974, 0.8933, 0.3902, 0.8888, 0.3994, 0.9198, 0.3974, 0.9143, 0.3889, 0.3787, 0.9115, 0.373, 0.9198, 0.4082, 0.9218, 0.4026, 0.9128, 0.2458, 0.6674, 0.2404, 0.6766, 0.2755, 0.6739, 0.2697, 0.6656, 0.3376, 0.9116, 0.3321, 0.9207, 0.3631, 0.9226, 0.3586, 0.9129, 0.1228, 0.985, 0.1532, 0.9776, 0.1532, 0.9537, 0.1228, 0.9497, 0.373, 0.9198, 0.3712, 0.9528, 0.4064, 0.9548, 0.4082, 0.9218, 0.9165, 0.4285, 0.9494, 0.432, 0.9527, 0.4009, 0.9198, 0.3974, 0.3321, 0.9207, 0.2993, 0.9243, 0.3026, 0.9547, 0.3354, 0.9511, 0.0334, 0.6626, 0.03014, 0.6284, 0.006092, 0.6287, 0.009352, 0.663, 0.03471, 0.5352, 0.01048, 0.5354, 0.004067, 0.583, 0.0283, 0.5828, 0.8641, 0.271, 0.9097, 0.275, 0.9097, 0.227, 0.8651, 0.2366, 0.009352, 0.663, 0.01048, 0.7086, 0.03471, 0.7084, 0.0334, 0.6626, 0.03014, 0.6284, 0.0283, 0.5828, 0.004067, 0.583, 0.006092, 0.6287, 0.737, 0.9222, 0.6925, 0.9114, 0.6925, 0.9594, 0.7381, 0.9566, 0.7051, 0.76, 0.7138, 0.8069, 0.7381, 0.8058, 0.7293, 0.759, 0.7051, 0.8664, 0.7291, 0.8658, 0.7291, 0.8412, 0.7052, 0.8417, 0.7138, 0.8069, 0.7052, 0.8417, 0.7291, 0.8412, 0.7381, 0.8058, 0.7854, 0.939, 0.8211, 0.9267, 0.8196, 0.9021, 0.7854, 0.8914, 0.5557, 0.9661, 0.5898, 0.9533, 0.5913, 0.9288, 0.5557, 0.9185, 0.7375, 0.9019, 0.7291, 0.8658, 0.7051, 0.8664, 0.7133, 0.9033, 0.004632, 0.7849, 0.004067, 0.8013, 0.02797, 0.8012, 0.02853, 0.7848, 0.004628, 0.7396, 0.02857, 0.7395, 0.02878, 0.7168, 0.004837, 0.7168, 0.6529, 0.9654, 0.6529, 0.92, 0.6302, 0.9185, 0.6366, 0.9633, 0.02853, 0.7848, 0.02857, 0.7395, 0.004628, 0.7396, 0.004632, 0.7849, 0.004067, 0.8013, 0.004837, 0.8467, 0.02878, 0.8466, 0.02797, 0.8012, 0.6158, 0.9633, 0.6221, 0.9185, 0.5994, 0.9203, 0.5994, 0.9656, 0.04649, 0.7956, 0.1623, 0.7956, 0.2021, 0.7454, 0.04507, 0.7509, 0.05101, 0.6628, 0.1981, 0.6718, 0.1652, 0.5926, 0.08026, 0.5874, 0.5471, 0.2983, 0.5049, 0.2244, 0.459, 0.2996, 0.5049, 0.2244, 0.3615, 0.2202, 0.459, 0.2996, 0.5153, 0.004067, 0.3435, 0.004067, 0.3373, 0.06545, 0.519, 0.06802, 0.5262, 0.1413, 0.3393, 0.1354, 0.3615, 0.2202, 0.5049, 0.2244, 0.3615, 0.2202, 0.3294, 0.2896, 0.459, 0.2996, 0.697, 0.6865, 0.5633, 0.6906, 0.5769, 0.7626, 0.6533, 0.7626, 0.6736, 0.09834, 0.6228, 0.2028, 0.6416, 0.2189, 0.6983, 0.1015, 0.05842, 0.482, 0.1244, 0.5776, 0.1441, 0.5627, 0.07246, 0.4577, 0.477, 0.4643, 0.4888, 0.3346, 0.445, 0.331, 0.4322, 0.4465, 0.6329, 0.3141, 0.5583, 0.3077, 0.5557, 0.4112, 0.6081, 0.406, 0.4326, 0.6049, 0.5013, 0.5875, 0.4817, 0.5064, 0.4304, 0.504, 0.6983, 0.1015, 0.6912, 0.05981, 0.6736, 0.09834, 0.5557, 0.4112, 0.5868, 0.5344, 0.6329, 0.5195, 0.6081, 0.406, 0.4304, 0.504, 0.4817, 0.5064, 0.477, 0.4643, 0.4322, 0.4465, 0.6912, 0.05981, 0.6291, 0.004067, 0.6228, 0.01782, 0.6736, 0.09834, 0.5013, 0.3133, 0.4532, 0.3077, 0.445, 0.331, 0.4888, 0.3346, 0.1441, 0.383, 0.1208, 0.3481, 0.05493, 0.4246, 0.07246, 0.4577, 0.05842, 0.482, 0.07246, 0.4577, 0.05493, 0.4246, 0.5557, 0.6042, 0.5633, 0.6906, 0.6438, 0.6118, 0.519, 0.06802, 0.3373, 0.06545, 0.3393, 0.1354, 0.5262, 0.1413, 0.04507, 0.7509, 0.2021, 0.7454, 0.1981, 0.6718, 0.05101, 0.6628, 0.9112, 0.8264, 0.9143, 0.8168, 0.8931, 0.8117, 0.8931, 0.8232, 0.8931, 0.8232, 0.8761, 0.8773, 0.9059, 0.8466, 0.916, 0.8108, 0.913, 0.7955, 0.8842, 0.7791, 0.8883, 0.7945, 0.8883, 0.7945, 0.8931, 0.8117, 0.9143, 0.8168, 0.916, 0.8108, 0.9106, 0.7707, 0.8832, 0.766, 0.8842, 0.7791, 0.913, 0.7955, 0.9107, 0.7513, 0.9114, 0.7395, 0.8818, 0.7345, 0.8843, 0.7468, 0.4222, 0.5239, 0.3429, 0.6082, 0.4158, 0.3522, 0.9114, 0.7395, 0.9128, 0.7222, 0.8761, 0.7159, 0.8818, 0.7345, 0.9107, 0.7513, 0.8843, 0.7468, 0.8832, 0.766, 0.9106, 0.7707, 0.6437, 0.5472, 0.6262, 0.5435, 0.6438, 0.6118, 0.6516, 0.5556, 0.6104, 0.5452, 0.6015, 0.5549, 0.6262, 0.5435, 0.6262, 0.5435, 0.6015, 0.5549, 0.6438, 0.6118, 0.5743, 0.5425, 0.5569, 0.5511, 0.6015, 0.5549, 0.5868, 0.5425, 0.5557, 0.6042, 0.6438, 0.6118, 0.6015, 0.5549, 0.5569, 0.5511, 0.3429, 0.6082, 0.3294, 0.3401, 0.4158, 0.3522, 0.5633, 0.6906, 0.697, 0.6865, 0.6969, 0.6165, 0.6438, 0.6118, 0.3751, 0.324, 0.4222, 0.3323, 0.4158, 0.3522, 0.9112, 0.8264, 0.8931, 0.8232, 0.9059, 0.8466, 0.4186, 0.3229, 0.4222, 0.3323, 0.3751, 0.324, 0.4147, 0.3181, 0.6969, 0.6165, 0.6557, 0.5707, 0.6438, 0.6118, 0.3621, 0.3097, 0.3751, 0.324, 0.334, 0.3133, 0.3505, 0.3077, 0.3751, 0.324, 0.4158, 0.3522, 0.3294, 0.3401, 0.334, 0.3133, 0.4147, 0.3181, 0.3751, 0.324, 0.3991, 0.3175, 0.8009, 0.227, 0.8376, 0.227, 0.856, 0.2588, 0.8376, 0.2906, 0.8009, 0.2906, 0.8097, 0.4129, 0.7977, 0.4131, 0.7967, 0.4026, 0.8072, 0.3982, 0.8, 0.3858, 0.7925, 0.3933, 0.7857, 0.3867, 0.7883, 0.3778, 0.7881, 0.4484, 0.7853, 0.4391, 0.7918, 0.4328, 0.8, 0.4403, 0.8078, 0.4274, 0.7971, 0.4238, 0.7977, 0.4131, 0.8097, 0.4129, 0.8072, 0.3982, 0.7967, 0.4026, 0.7925, 0.3933, 0.8, 0.3858, 0.8, 0.4403, 0.7918, 0.4328, 0.7971, 0.4238, 0.8078, 0.4274, 0.7918, 0.4328, 0.7853, 0.4391, 0.7753, 0.43, 0.7776, 0.4246, 0.7977, 0.4131, 0.7971, 0.4238, 0.7792, 0.4189, 0.7797, 0.4127, 0.7925, 0.3933, 0.7967, 0.4026, 0.7793, 0.4066, 0.7779, 0.4008, 0.7971, 0.4238, 0.7918, 0.4328, 0.7776, 0.4246, 0.7792, 0.4189, 0.7967, 0.4026, 0.7977, 0.4131, 0.7797, 0.4127, 0.7793, 0.4066, 0.7857, 0.3867, 0.7925, 0.3933, 0.7779, 0.4008, 0.7758, 0.3957, 0.7792, 0.4189, 0.7776, 0.4246, 0.7021, 0.4178, 0.7023, 0.4149, 0.7793, 0.4066, 0.7797, 0.4127, 0.7025, 0.412, 0.7024, 0.4091, 0.7758, 0.3957, 0.7779, 0.4008, 0.7023, 0.4063, 0.702, 0.4033, 0.7776, 0.4246, 0.7753, 0.43, 0.7018, 0.4206, 0.7021, 0.4178, 0.7797, 0.4127, 0.7792, 0.4189, 0.7023, 0.4149, 0.7025, 0.412, 0.7779, 0.4008, 0.7793, 0.4066, 0.7024, 0.4091, 0.7023, 0.4063, 0.9759, 0.9839, 0.9726, 0.9809, 0.9743, 0.967, 0.9774, 0.9664, 0.9847, 0.9839, 0.9803, 0.9854, 0.9805, 0.9666, 0.9835, 0.9671, 0.9917, 0.979, 0.9881, 0.9809, 0.9863, 0.9676, 0.99, 0.9673, 0.9726, 0.9809, 0.9687, 0.9793, 0.9702, 0.9676, 0.9743, 0.967, 0.9803, 0.9854, 0.9759, 0.9839, 0.9774, 0.9664, 0.9805, 0.9666, 0.9881, 0.9809, 0.9847, 0.9839, 0.9835, 0.9671, 0.9863, 0.9676, 0.9774, 0.9664, 0.9743, 0.967, 0.9747, 0.9558, 0.9776, 0.9562, 0.9863, 0.9676, 0.9835, 0.9671, 0.9834, 0.9571, 0.9865, 0.9567, 0.9805, 0.9666, 0.9774, 0.9664, 0.9776, 0.9562, 0.9804, 0.9567, 0.99, 0.9673, 0.9863, 0.9676, 0.9865, 0.9567, 0.9905, 0.9562, 0.9835, 0.9671, 0.9805, 0.9666, 0.9804, 0.9567, 0.9834, 0.9571, 0.9743, 0.967, 0.9702, 0.9676, 0.971, 0.9565, 0.9747, 0.9558, 0.9905, 0.9562, 0.9865, 0.9567, 0.9876, 0.9452, 0.9913, 0.9458, 0.9834, 0.9571, 0.9804, 0.9567, 0.9807, 0.943, 0.9843, 0.9438, 0.9747, 0.9558, 0.971, 0.9565, 0.97, 0.9459, 0.9737, 0.9447, 0.9776, 0.9562, 0.9747, 0.9558, 0.9737, 0.9447, 0.9771, 0.9433, 0.9865, 0.9567, 0.9834, 0.9571, 0.9843, 0.9438, 0.9876, 0.9452, 0.9804, 0.9567, 0.9776, 0.9562, 0.9771, 0.9433, 0.9807, 0.943, 0.9876, 0.9452, 0.9843, 0.9438, 0.9838, 0.8705, 0.9869, 0.8693, 0.9807, 0.943, 0.9771, 0.9433, 0.9767, 0.8702, 0.9802, 0.8708, 0.9913, 0.9458, 0.9876, 0.9452, 0.9869, 0.8693, 0.9906, 0.8685, 0.9843, 0.9438, 0.9807, 0.943, 0.9802, 0.8708, 0.9838, 0.8705, 0.9737, 0.9447, 0.97, 0.9459, 0.97, 0.8687, 0.9736, 0.869, 0.9771, 0.9433, 0.9737, 0.9447, 0.9736, 0.869, 0.9767, 0.8702, 0.9838, 0.8705, 0.9802, 0.8708, 0.9801, 0.851, 0.9844, 0.8522, 0.9736, 0.869, 0.97, 0.8687, 0.9688, 0.8554, 0.9726, 0.854, 0.9767, 0.8702, 0.9736, 0.869, 0.9726, 0.854, 0.9758, 0.852, 0.9869, 0.8693, 0.9838, 0.8705, 0.9844, 0.8522, 0.9877, 0.8541, 0.9802, 0.8708, 0.9767, 0.8702, 0.9758, 0.852, 0.9801, 0.851, 0.9906, 0.8685, 0.9869, 0.8693, 0.9877, 0.8541, 0.9917, 0.855, 0.985, 0.6792, 0.9892, 0.6804, 0.9875, 0.6936, 0.9848, 0.6938, 0.9737, 0.6838, 0.9777, 0.6827, 0.9792, 0.6938, 0.9752, 0.6937, 0.9807, 0.6805, 0.985, 0.6792, 0.9848, 0.6938, 0.9821, 0.694, 0.9921, 0.6825, 0.9956, 0.6842, 0.9943, 0.6938, 0.9905, 0.6934, 0.9892, 0.6804, 0.9921, 0.6825, 0.9905, 0.6934, 0.9875, 0.6936, 0.9777, 0.6827, 0.9807, 0.6805, 0.9821, 0.694, 0.9792, 0.6938, 0.9905, 0.6934, 0.9943, 0.6938, 0.9933, 0.7069, 0.9903, 0.707, 0.9875, 0.6936, 0.9905, 0.6934, 0.9903, 0.707, 0.9877, 0.7074, 0.9792, 0.6938, 0.9821, 0.694, 0.9819, 0.7075, 0.9793, 0.7071, 0.9848, 0.6938, 0.9875, 0.6936, 0.9877, 0.7074, 0.9848, 0.7077, 0.9752, 0.6937, 0.9792, 0.6938, 0.9793, 0.7071, 0.9764, 0.7069, 0.9821, 0.694, 0.9848, 0.6938, 0.9848, 0.7077, 0.9819, 0.7075, 0.9877, 0.7074, 0.9903, 0.707, 0.9891, 0.8134, 0.9868, 0.8134, 0.9793, 0.7071, 0.9819, 0.7075, 0.9817, 0.8135, 0.9795, 0.8134, 0.9848, 0.7077, 0.9877, 0.7074, 0.9868, 0.8134, 0.9843, 0.8135, 0.9764, 0.7069, 0.9793, 0.7071, 0.9795, 0.8134, 0.9771, 0.8133, 0.9819, 0.7075, 0.9848, 0.7077, 0.9843, 0.8135, 0.9817, 0.8135, 0.9903, 0.707, 0.9933, 0.7069, 0.9916, 0.8134, 0.9891, 0.8134, 0.7314, 0.6504, 0.7347, 0.6491, 0.7419, 0.6586, 0.7335, 0.662, 0.7369, 0.6466, 0.7377, 0.6431, 0.7497, 0.6431, 0.7477, 0.652, 0.7347, 0.6372, 0.7314, 0.6359, 0.7335, 0.6243, 0.7419, 0.6277, 0.7369, 0.6397, 0.7347, 0.6372, 0.7419, 0.6277, 0.7477, 0.6343, 0.7347, 0.6491, 0.7369, 0.6466, 0.7477, 0.652, 0.7419, 0.6586, 0.7377, 0.6431, 0.7369, 0.6397, 0.7477, 0.6343, 0.7497, 0.6431, 0.8168, 0.8055, 0.8089, 0.8011, 0.8168, 0.7961, 0.8168, 0.7868, 0.8247, 0.7911, 0.8168, 0.7961, 0.8247, 0.8004, 0.8168, 0.8055, 0.8168, 0.7961, 0.8089, 0.7918, 0.8168, 0.7868, 0.8168, 0.7961, 0.8247, 0.7911, 0.8247, 0.8004, 0.8168, 0.7961, 0.8089, 0.8011, 0.8089, 0.7918, 0.8168, 0.7961, 0.8332, 0.5086, 0.8568, 0.5222, 0.8387, 0.5326, 0.8329, 0.5291, 0.8569, 0.5494, 0.833, 0.5636, 0.8322, 0.5425, 0.8384, 0.5395, 0.8087, 0.5499, 0.8087, 0.522, 0.827, 0.532, 0.8266, 0.5387, 0.8568, 0.5222, 0.8569, 0.5494, 0.8384, 0.5395, 0.8387, 0.5326, 0.833, 0.5636, 0.8087, 0.5499, 0.8266, 0.5387, 0.8322, 0.5425, 0.8087, 0.522, 0.8332, 0.5086, 0.8329, 0.5291, 0.827, 0.532, 0.8329, 0.5291, 0.8387, 0.5326, 0.8384, 0.5395, 0.8322, 0.5425, 0.8266, 0.5387, 0.827, 0.532])
me_skelol_mesh.update()
arm_armature = bpy.data.armatures.new('Armature')  # bones are not reproduced

# ---- objects
ob_skelol = bpy.data.objects.new('skelol', me_skelol_mesh)
ob_skelol_armature = bpy.data.objects.new('skelol armature', arm_armature)

# ---- transforms, parenting, visibility, modifiers, constraints
ob_skelol.parent = ob_skelol_armature
ob_skelol.location = (0.0, 0.0, 0.0)
_vg = ob_skelol.vertex_groups.new(name='base')
_vg = ob_skelol.vertex_groups.new(name='body1')
_vg.add([63, 64, 65, 66, 67, 68, 69, 70, 71, 72, 73, 74, 75, 76, 77, 78, 79, 80, 81, 82, 83, 85, 86, 92, 93, 96, 373, 374, 375, 376, 377, 378, 379, 380, 381, 382, 383, 384, 385, 386, 387, 388, 389, 394], 1.0, 'REPLACE')
_vg = ob_skelol.vertex_groups.new(name='body2')
_vg.add([59, 60, 61, 62, 90, 92, 93, 96, 106, 107, 108, 110, 111, 112, 114, 115, 116, 118, 119, 120, 122, 123, 124, 129, 130, 131, 132, 134, 136, 137, 138, 140, 141, 142, 144, 145, 146, 148, 149, 150, 152, 153, 154, 155, 156, 157, 371, 372, 392, 394, 404, 405, 406, 408, 409, 410, 412, 413, 414, 417, 418, 420, 422, 423, 424, 426, 427, 428, 430, 431, 432, 433], 1.0, 'REPLACE')
_vg = ob_skelol.vertex_groups.new(name='body3')
_vg.add([55, 56, 57, 58, 89, 91, 94, 95, 97, 98, 99, 100, 101, 102, 103, 104, 105, 109, 113, 117, 121, 125, 126, 127, 128, 133, 135, 139, 143, 147, 151, 155, 156, 157, 158, 159, 160, 161, 369, 370, 391, 393, 395, 396, 397, 398, 399, 400, 401, 402, 403, 407, 411, 415, 416, 419, 421, 425, 429, 433, 434, 435, 436, 437], 1.0, 'REPLACE')
_vg = ob_skelol.vertex_groups.new(name='head')
_vg.add([84, 87, 88, 91, 94, 95, 266, 267, 268, 269, 270, 271, 272, 273, 274, 275, 276, 277, 278, 279, 280, 295, 296, 297, 298, 299, 300, 301, 302, 303, 304, 305, 306, 307, 308, 309, 310, 311, 312, 313, 390, 393, 542, 543, 544, 545, 546, 547, 548, 559, 560, 561, 562, 563, 564, 565, 566, 567, 568, 569, 570, 571, 572, 573, 574], 1.0, 'REPLACE')
_vg = ob_skelol.vertex_groups.new(name='jaw')
_vg.add([281, 282, 283, 284, 285, 286, 287, 288, 289, 290, 291, 292, 293, 294, 549, 550, 551, 552, 553, 554, 555, 556, 557, 558], 1.0, 'REPLACE')
_vg = ob_skelol.vertex_groups.new(name='leg1_l')
_vg.add([174, 175, 176, 177, 178, 179, 180, 181, 182, 183, 184, 185, 186, 187, 188, 189, 190, 191, 192, 193, 194, 195, 196, 197, 200, 201, 204, 205], 1.0, 'REPLACE')
_vg = ob_skelol.vertex_groups.new(name='leg2_l')
_vg.add([0, 1, 2, 14, 15, 17, 18, 19, 20, 21, 22, 23, 24, 25, 26, 27, 28, 29, 30, 31, 32, 33, 34, 35, 36, 37, 38, 39, 40, 41, 42, 43, 44, 45, 46, 47, 48, 49, 50, 51, 52, 53, 54, 162, 163, 164, 165, 166, 167, 168, 169, 170, 171, 172, 173, 198, 199, 200, 201, 202, 203, 204, 205], 1.0, 'REPLACE')
_vg = ob_skelol.vertex_groups.new(name='leg3_l')
_vg.add([0, 1, 2, 3, 4, 5, 6, 7, 8, 9, 10, 11, 12, 13, 14, 15, 16], 1.0, 'REPLACE')
_vg = ob_skelol.vertex_groups.new(name='arm1_l')
_vg.add([218, 219, 220, 221, 222, 223, 224, 225, 226, 227, 228, 229, 230, 231, 232, 233, 234, 235, 236, 237, 238, 239, 240, 241], 1.0, 'REPLACE')
_vg = ob_skelol.vertex_groups.new(name='arm2_l')
_vg.add([206, 207, 208, 209, 210, 211, 212, 213, 214, 215, 216, 217], 1.0, 'REPLACE')
_vg = ob_skelol.vertex_groups.new(name='arm3_l')
_vg.add([242, 243, 244, 245, 246, 247, 248, 249], 1.0, 'REPLACE')
_vg = ob_skelol.vertex_groups.new(name='arm4_l')
_vg.add([250, 251, 252, 253, 254, 255, 256, 257], 1.0, 'REPLACE')
_vg = ob_skelol.vertex_groups.new(name='thumb_l')
_vg.add([258, 259, 260, 261, 262, 263, 264, 265], 1.0, 'REPLACE')
_vg = ob_skelol.vertex_groups.new(name='leg1_r')
_vg = ob_skelol.vertex_groups.new(name='leg2_r')
_vg.add([314, 315, 316, 328, 329, 331, 332, 333, 334, 335, 336, 337, 338, 339, 340, 341, 342, 343, 344, 345, 346, 347, 348, 349, 350, 351, 352, 353, 354, 355, 356, 357, 358, 359, 360, 361, 362, 363, 364, 365, 366, 367, 368, 438, 439, 440, 441, 442, 443, 444, 445, 446, 447, 448, 449, 474, 475, 478, 479], 1.0, 'REPLACE')
_vg = ob_skelol.vertex_groups.new(name='leg3_r')
_vg.add([314, 315, 316, 317, 318, 319, 320, 321, 322, 323, 324, 325, 326, 327, 328, 329, 330, 343, 344, 348, 349, 450, 451, 452, 453, 454, 455, 456, 457, 458, 459, 460, 461, 462, 463, 464, 465, 466, 467, 468, 469, 470, 471, 472, 473, 476, 477, 480, 481], 1.0, 'REPLACE')
_vg = ob_skelol.vertex_groups.new(name='arm1_r')
_vg.add([494, 495, 496, 497, 498, 499, 500, 501, 502, 503, 504, 505, 506, 507, 508, 509, 510, 511, 512, 513, 514, 515, 516, 517], 1.0, 'REPLACE')
_vg = ob_skelol.vertex_groups.new(name='arm2_r')
_vg.add([482, 483, 484, 485, 486, 487, 488, 489, 490, 491, 492, 493], 1.0, 'REPLACE')
_vg = ob_skelol.vertex_groups.new(name='arm3_r')
_vg.add([518, 519, 520, 521, 522, 523, 524, 525], 1.0, 'REPLACE')
_vg = ob_skelol.vertex_groups.new(name='arm4_r')
_vg.add([526, 527, 528, 529, 530, 531, 532, 533], 1.0, 'REPLACE')
_vg = ob_skelol.vertex_groups.new(name='thumb_r')
_vg.add([534, 535, 536, 537, 538, 539, 540, 541], 1.0, 'REPLACE')
_vg = ob_skelol.vertex_groups.new(name='bugle')
_vg.add([575, 576, 577, 578, 579, 580, 581, 582, 583, 584, 585, 586, 587, 588, 589, 590, 591, 592, 593, 594, 595, 596, 597, 598, 599, 600, 601, 602, 603, 604, 605, 606, 607, 608, 609, 610, 611, 612, 613, 614, 615, 616, 617, 618, 619, 620, 621, 622, 623, 624, 625, 626, 627, 628, 629, 630, 631, 632, 633, 634, 635, 636, 637, 638, 639, 640, 641, 642, 643, 644, 645, 646, 647, 648, 649, 650, 651, 652, 653, 654, 655, 656, 657, 658, 659], 1.0, 'REPLACE')
_m = ob_skelol.modifiers.new('Armature', 'ARMATURE')
_m.object = ob_skelol_armature
ob_skelol_armature.location = (0.0, 0.0, 0.0)
ob_skelol_armature.show_in_front = True

# ---- collection membership
scene.collection.objects.link(ob_skelol)
scene.collection.objects.link(ob_skelol_armature)

# ---- scene / render settings (as saved in the file)
scene.frame_start = 1; scene.frame_end = 94; scene.frame_set(1)
scene.render.engine = 'BLENDER_EEVEE_NEXT'
scene.eevee.ray_tracing_options.trace_max_roughness = 0.0
scene.view_settings.view_transform = 'Standard'
bpy.context.view_layer.update()

# ---- added for rendering (the .blend has no active camera and no usable light): camera, sun
cam_auto = bpy.data.cameras.new('AutoCamera')
cam_auto.lens = 50.0
cam_auto.sensor_width = 36.0
cam_auto.clip_end = 1000.0
ob_auto_camera = bpy.data.objects.new('AutoCamera', cam_auto)
scene.collection.objects.link(ob_auto_camera)
ob_auto_camera.location = (3.37445, -3.89847, 2.23361)
ob_auto_camera.rotation_euler = (1.09748, -7.21219e-08, 0.694738)
scene.camera = ob_auto_camera
light_auto_sun = bpy.data.lights.new('AutoSun', 'SUN')
light_auto_sun.energy = 3.0
light_auto_sun.angle = 0.0523599
ob_auto_sun = bpy.data.objects.new('AutoSun', light_auto_sun)
scene.collection.objects.link(ob_auto_sun)
ob_auto_sun.rotation_euler = (0.872665, 0.174533, 0.523599)
bpy.context.view_layer.update()
